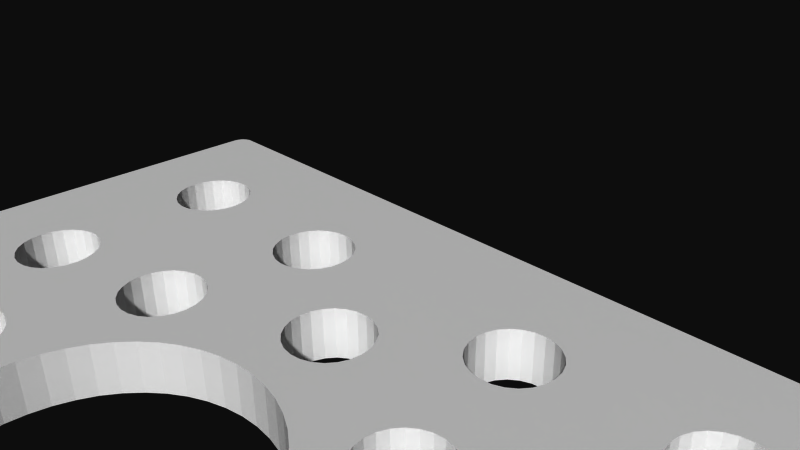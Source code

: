 # Source: 12138.blend  (saved by Blender 2.72.0; exported with 4.5.12 LTS)
import bpy
from mathutils import Matrix  # noqa: F401  (used for matrix-valued properties, if any)

bpy.ops.wm.read_factory_settings(use_empty=True)
scene = bpy.context.scene
scene.name = 'Scene'

# ---- collections
col_collection_1 = bpy.data.collections.new('Collection 1'); scene.collection.children.link(col_collection_1)

# ---- materials (node trees are filled in below, after node groups)
mat_material = bpy.data.materials.new('Material')
mat_material.alpha_threshold = 0.0
mat_material.use_transparent_shadow = False
mat_material.diffuse_color = (1.0, 1.0, 1.0, 1.0)
mat_material.specular_color = (0.902, 0.902, 0.902)
mat_material.roughness = 0.5

# ---- material node trees

# ---- world
world_world = bpy.data.worlds.new('World'); scene.world = world_world
world_world.color = (0.05088, 0.05088, 0.05088)
world_world.use_sun_shadow = False
world_world.sun_shadow_jitter_overblur = 0.0
world_world.cycles.sampling_method = 'MANUAL'
world_world.cycles.sample_map_resolution = 256

# ---- cameras
cam_camera = bpy.data.cameras.new('Camera')
cam_camera.clip_end = 100.0
cam_camera.lens = 35.0
cam_camera.sensor_width = 32.0
cam_camera.sensor_height = 18.0
cam_camera.ortho_scale = 7.314
cam_camera.dof.focus_distance = 0.0
cam_camera.dof.aperture_fstop = 128.0

# ---- meshes
me_model = bpy.data.meshes.new('Model')
me_model.from_pydata([(-2.113, 13.47, 12.33), (-2.113, 13.47, 14.61), (-2.052, 13.01, 14.61), (-2.052, 13.01, 12.33), (-1.875, 12.58, 12.33), (-1.875, 12.58, 14.61), (-1.592, 12.21, 12.33), (-1.592, 12.21, 14.61), (-1.224, 11.93, 12.33), (-1.224, 11.93, 14.61), (-0.795, 11.75, 12.33), (-0.795, 11.75, 14.61), (-0.3348, 11.69, 12.33), (-0.3348, 11.69, 14.61), (0.1254, 11.75, 12.33), (0.1254, 11.75, 14.61), (0.5542, 11.93, 12.33), (0.5542, 11.93, 14.61), (0.9225, 12.21, 12.33), (0.9225, 12.21, 14.61), (1.205, 12.58, 12.33), (1.205, 12.58, 14.61), (1.383, 13.01, 12.33), (1.383, 13.01, 14.61), (1.443, 13.47, 12.33), (1.443, 13.47, 14.61), (-2.113, 5.58, 12.33), (-2.113, 5.58, 14.61), (-2.052, 5.119, 14.61), (-2.052, 5.119, 12.33), (-1.875, 4.691, 12.33), (-1.875, 4.691, 14.61), (-1.592, 4.322, 12.33), (-1.592, 4.322, 14.61), (-1.224, 4.04, 12.33), (-1.224, 4.04, 14.61), (-0.795, 3.862, 12.33), (-0.795, 3.862, 14.61), (-0.3348, 3.802, 12.33), (-0.3348, 3.802, 14.61), (0.1254, 3.862, 12.33), (0.1254, 3.862, 14.61), (0.5542, 4.04, 12.33), (0.5542, 4.04, 14.61), (0.9225, 4.322, 12.33), (0.9225, 4.322, 14.61), (1.205, 4.691, 12.33), (1.205, 4.691, 14.61), (1.383, 5.119, 12.33), (1.383, 5.119, 14.61), (1.443, 5.58, 12.33), (1.443, 5.58, 14.61), (-10.0, 13.47, 12.33), (-10.0, 13.47, 14.61), (-9.943, 13.01, 14.61), (-9.943, 13.01, 12.33), (-9.765, 12.58, 12.33), (-9.483, 12.21, 12.33), (-9.765, 12.58, 14.61), (-9.483, 12.21, 14.61), (-9.115, 11.93, 12.33), (-9.115, 11.93, 14.61), (-8.686, 11.75, 12.33), (-8.226, 11.69, 12.33), (-8.686, 11.75, 14.61), (-7.765, 11.75, 12.33), (-8.226, 11.69, 14.61), (-7.765, 11.75, 14.61), (-7.337, 11.93, 12.33), (-7.337, 11.93, 14.61), (-6.968, 12.21, 12.33), (-6.686, 12.58, 12.33), (-6.968, 12.21, 14.61), (-6.686, 12.58, 14.61), (-6.508, 13.01, 12.33), (-6.508, 13.01, 14.61), (-6.448, 13.47, 12.33), (-6.448, 13.47, 14.61), (-2.113, -13.47, 12.33), (-2.113, -13.47, 14.61), (-2.052, -13.93, 14.61), (-2.052, -13.93, 12.33), (-1.875, -14.36, 12.33), (-1.875, -14.36, 14.61), (-1.592, -14.73, 12.33), (-1.592, -14.73, 14.61), (-1.224, -15.01, 12.33), (-1.224, -15.01, 14.61), (-0.795, -15.19, 12.33), (-0.795, -15.19, 14.61), (-0.3348, -15.25, 12.33), (-0.3348, -15.25, 14.61), (0.1254, -15.19, 12.33), (0.1254, -15.19, 14.61), (0.5542, -15.01, 12.33), (0.5542, -15.01, 14.61), (0.9225, -14.73, 12.33), (0.9225, -14.73, 14.61), (1.205, -14.36, 12.33), (1.205, -14.36, 14.61), (1.383, -13.93, 12.33), (1.383, -13.93, 14.61), (1.443, -13.47, 12.33), (1.443, -13.47, 14.61), (-10.0, -13.47, 12.33), (-10.0, -13.47, 14.61), (-9.943, -13.93, 14.61), (-9.943, -13.93, 12.33), (-9.765, -14.36, 12.33), (-9.483, -14.73, 12.33), (-9.765, -14.36, 14.61), (-9.483, -14.73, 14.61), (-9.115, -15.01, 12.33), (-9.115, -15.01, 14.61), (-8.686, -15.19, 12.33), (-8.226, -15.25, 12.33), (-8.686, -15.19, 14.61), (-7.765, -15.19, 12.33), (-8.226, -15.25, 14.61), (-7.765, -15.19, 14.61), (-7.337, -15.01, 12.33), (-7.337, -15.01, 14.61), (-6.968, -14.73, 12.33), (-6.686, -14.36, 12.33), (-6.968, -14.73, 14.61), (-6.686, -14.36, 14.61), (-6.508, -13.93, 12.33), (-6.508, -13.93, 14.61), (-6.448, -13.47, 12.33), (-6.448, -13.47, 14.61), (-2.113, -5.58, 12.33), (-2.113, -5.58, 14.61), (-2.052, -6.04, 14.61), (-2.052, -6.04, 12.33), (-1.875, -6.469, 12.33), (-1.875, -6.469, 14.61), (-1.592, -6.837, 12.33), (-1.592, -6.837, 14.61), (-1.224, -7.119, 12.33), (-1.224, -7.119, 14.61), (-0.795, -7.297, 12.33), (-0.795, -7.297, 14.61), (-0.3348, -7.358, 12.33), (-0.3348, -7.358, 14.61), (0.1254, -7.297, 12.33), (0.1254, -7.297, 14.61), (0.5542, -7.119, 12.33), (0.5542, -7.119, 14.61), (0.9225, -6.837, 12.33), (0.9225, -6.837, 14.61), (1.205, -6.469, 12.33), (1.205, -6.469, 14.61), (1.383, -6.04, 12.33), (1.383, -6.04, 14.61), (1.443, -5.58, 12.33), (1.443, -5.58, 14.61), (-29.05, -13.47, 12.33), (-29.05, -13.47, 14.61), (-28.99, -13.93, 14.61), (-28.99, -13.93, 12.33), (-28.82, -14.36, 12.33), (-28.82, -14.36, 14.61), (-28.53, -14.73, 12.33), (-28.53, -14.73, 14.61), (-28.16, -15.01, 12.33), (-28.16, -15.01, 14.61), (-27.74, -15.19, 12.33), (-27.74, -15.19, 14.61), (-27.28, -15.25, 12.33), (-27.28, -15.25, 14.61), (-26.82, -15.19, 12.33), (-26.39, -15.01, 12.33), (-26.82, -15.19, 14.61), (-26.39, -15.01, 14.61), (-26.02, -14.73, 12.33), (-26.02, -14.73, 14.61), (-25.74, -14.36, 12.33), (-25.56, -13.93, 12.33), (-25.74, -14.36, 14.61), (-25.56, -13.93, 14.61), (-25.5, -13.47, 12.33), (-25.5, -13.47, 14.61), (-29.05, -5.58, 12.33), (-29.05, -5.58, 14.61), (-28.99, -6.04, 14.61), (-28.99, -6.04, 12.33), (-28.82, -6.469, 12.33), (-28.82, -6.469, 14.61), (-28.53, -6.837, 12.33), (-28.53, -6.837, 14.61), (-28.16, -7.119, 12.33), (-28.16, -7.119, 14.61), (-27.74, -7.297, 12.33), (-27.74, -7.297, 14.61), (-27.28, -7.358, 12.33), (-27.28, -7.358, 14.61), (-26.82, -7.297, 12.33), (-26.39, -7.119, 12.33), (-26.82, -7.297, 14.61), (-26.39, -7.119, 14.61), (-26.02, -6.837, 12.33), (-26.02, -6.837, 14.61), (-25.74, -6.469, 12.33), (-25.56, -6.04, 12.33), (-25.74, -6.469, 14.61), (-25.56, -6.04, 14.61), (-25.5, -5.58, 12.33), (-25.5, -5.58, 14.61), (-21.1, -13.93, 12.33), (-21.16, -13.47, 12.33), (-21.16, -13.47, 14.61), (-20.92, -14.36, 12.33), (-21.1, -13.93, 14.61), (-20.92, -14.36, 14.61), (-20.64, -14.73, 12.33), (-20.64, -14.73, 14.61), (-20.27, -15.01, 12.33), (-20.27, -15.01, 14.61), (-19.84, -15.19, 12.33), (-19.84, -15.19, 14.61), (-19.38, -15.25, 12.33), (-19.38, -15.25, 14.61), (-18.92, -15.19, 12.33), (-18.92, -15.19, 14.61), (-18.5, -15.01, 12.33), (-18.5, -15.01, 14.61), (-18.13, -14.73, 12.33), (-18.13, -14.73, 14.61), (-17.84, -14.36, 12.33), (-17.84, -14.36, 14.61), (-17.67, -13.93, 12.33), (-17.67, -13.93, 14.61), (-17.61, -13.47, 12.33), (-17.61, -13.47, 14.61), (-29.05, 13.47, 12.33), (-29.05, 13.47, 14.61), (-28.99, 13.01, 14.61), (-28.99, 13.01, 12.33), (-28.82, 12.58, 12.33), (-28.82, 12.58, 14.61), (-28.53, 12.21, 12.33), (-28.53, 12.21, 14.61), (-28.16, 11.93, 12.33), (-28.16, 11.93, 14.61), (-27.74, 11.75, 12.33), (-27.74, 11.75, 14.61), (-27.28, 11.69, 12.33), (-27.28, 11.69, 14.61), (-26.82, 11.75, 12.33), (-26.39, 11.93, 12.33), (-26.82, 11.75, 14.61), (-26.39, 11.93, 14.61), (-26.02, 12.21, 12.33), (-26.02, 12.21, 14.61), (-25.74, 12.58, 12.33), (-25.56, 13.01, 12.33), (-25.74, 12.58, 14.61), (-25.56, 13.01, 14.61), (-25.5, 13.47, 12.33), (-25.5, 13.47, 14.61), (-21.1, 13.01, 12.33), (-21.16, 13.47, 12.33), (-21.16, 13.47, 14.61), (-20.92, 12.58, 12.33), (-21.1, 13.01, 14.61), (-20.92, 12.58, 14.61), (-20.64, 12.21, 12.33), (-20.64, 12.21, 14.61), (-20.27, 11.93, 12.33), (-20.27, 11.93, 14.61), (-19.84, 11.75, 12.33), (-19.84, 11.75, 14.61), (-19.38, 11.69, 12.33), (-19.38, 11.69, 14.61), (-18.92, 11.75, 12.33), (-18.92, 11.75, 14.61), (-18.5, 11.93, 12.33), (-18.5, 11.93, 14.61), (-18.13, 12.21, 12.33), (-18.13, 12.21, 14.61), (-17.84, 12.58, 12.33), (-17.84, 12.58, 14.61), (-17.67, 13.01, 12.33), (-17.67, 13.01, 14.61), (-17.61, 13.47, 12.33), (-17.61, 13.47, 14.61), (-29.05, 5.58, 12.33), (-29.05, 5.58, 14.61), (-28.99, 5.119, 14.61), (-28.99, 5.119, 12.33), (-28.82, 4.691, 12.33), (-28.82, 4.691, 14.61), (-28.53, 4.322, 12.33), (-28.53, 4.322, 14.61), (-28.16, 4.04, 12.33), (-28.16, 4.04, 14.61), (-27.74, 3.862, 12.33), (-27.74, 3.862, 14.61), (-27.28, 3.802, 12.33), (-27.28, 3.802, 14.61), (-26.82, 3.862, 12.33), (-26.39, 4.04, 12.33), (-26.82, 3.862, 14.61), (-26.39, 4.04, 14.61), (-26.02, 4.322, 12.33), (-26.02, 4.322, 14.61), (-25.74, 4.691, 12.33), (-25.56, 5.119, 12.33), (-25.74, 4.691, 14.61), (-25.56, 5.119, 14.61), (-25.5, 5.58, 12.33), (-25.5, 5.58, 14.61), (-8.608, -7.375, 12.33), (-8.668, -6.915, 12.33), (-8.668, -6.915, 14.61), (-8.43, -7.804, 12.33), (-8.608, -7.375, 14.61), (-8.43, -7.804, 14.61), (-8.148, -8.172, 12.33), (-8.148, -8.172, 14.61), (-7.779, -8.455, 12.33), (-7.779, -8.455, 14.61), (-7.351, -8.632, 12.33), (-7.351, -8.632, 14.61), (-6.89, -8.693, 12.33), (-6.89, -8.693, 14.61), (-6.43, -8.632, 12.33), (-6.43, -8.632, 14.61), (-6.001, -8.455, 12.33), (-6.001, -8.455, 14.61), (-5.633, -8.172, 12.33), (-5.633, -8.172, 14.61), (-5.351, -7.804, 12.33), (-5.351, -7.804, 14.61), (-5.173, -7.375, 12.33), (-5.173, -7.375, 14.61), (-5.112, -6.915, 12.33), (-5.112, -6.915, 14.61), (-15.52, -10.24, 12.33), (-15.58, -9.779, 12.33), (-15.58, -9.779, 14.61), (-15.34, -10.67, 12.33), (-15.52, -10.24, 14.61), (-15.34, -10.67, 14.61), (-15.06, -11.04, 12.33), (-15.06, -11.04, 14.61), (-14.69, -11.32, 12.33), (-14.69, -11.32, 14.61), (-14.27, -11.5, 12.33), (-14.27, -11.5, 14.61), (-13.81, -11.56, 12.33), (-13.81, -11.56, 14.61), (-13.34, -11.5, 12.33), (-13.34, -11.5, 14.61), (-12.92, -11.32, 12.33), (-12.92, -11.32, 14.61), (-12.55, -11.04, 12.33), (-12.55, -11.04, 14.61), (-12.27, -10.67, 12.33), (-12.27, -10.67, 14.61), (-12.09, -10.24, 12.33), (-12.09, -10.24, 14.61), (-12.03, -9.779, 12.33), (-12.03, -9.779, 14.61), (-22.5, -6.915, 12.33), (-22.5, -6.915, 14.61), (-22.44, -7.375, 14.61), (-22.44, -7.375, 12.33), (-22.26, -7.804, 12.33), (-22.26, -7.804, 14.61), (-21.98, -8.172, 12.33), (-21.98, -8.172, 14.61), (-21.61, -8.455, 12.33), (-21.61, -8.455, 14.61), (-21.18, -8.632, 12.33), (-21.18, -8.632, 14.61), (-20.72, -8.693, 12.33), (-20.72, -8.693, 14.61), (-20.26, -8.632, 12.33), (-19.83, -8.455, 12.33), (-20.26, -8.632, 14.61), (-19.83, -8.455, 14.61), (-19.46, -8.172, 12.33), (-19.46, -8.172, 14.61), (-19.18, -7.804, 12.33), (-19.0, -7.375, 12.33), (-19.18, -7.804, 14.61), (-19.0, -7.375, 14.61), (-18.94, -6.915, 12.33), (-18.94, -6.915, 14.61), (-25.36, 0.0, 12.33), (-25.36, 0.0, 14.61), (-25.3, -0.4602, 14.61), (-25.3, -0.4602, 12.33), (-25.12, -0.889, 12.33), (-25.12, -0.889, 14.61), (-24.84, -1.257, 12.33), (-24.84, -1.257, 14.61), (-24.47, -1.54, 12.33), (-24.47, -1.54, 14.61), (-24.04, -1.717, 12.33), (-24.04, -1.717, 14.61), (-23.58, -1.778, 12.33), (-23.58, -1.778, 14.61), (-23.12, -1.717, 12.33), (-23.12, -1.717, 14.61), (-22.7, -1.54, 12.33), (-22.7, -1.54, 14.61), (-22.33, -1.257, 12.33), (-22.33, -1.257, 14.61), (-22.04, -0.889, 12.33), (-22.04, -0.889, 14.61), (-21.87, -0.4602, 12.33), (-21.87, -0.4602, 14.61), (-21.81, 0.0, 12.33), (-21.81, 0.0, 14.61), (-22.5, 6.915, 12.33), (-22.5, 6.915, 14.61), (-22.44, 6.455, 14.61), (-22.44, 6.455, 12.33), (-22.26, 6.026, 12.33), (-22.26, 6.026, 14.61), (-21.98, 5.658, 12.33), (-21.98, 5.658, 14.61), (-21.61, 5.375, 12.33), (-21.61, 5.375, 14.61), (-21.18, 5.197, 12.33), (-21.18, 5.197, 14.61), (-20.72, 5.137, 12.33), (-20.72, 5.137, 14.61), (-20.26, 5.197, 12.33), (-19.83, 5.375, 12.33), (-20.26, 5.197, 14.61), (-19.83, 5.375, 14.61), (-19.46, 5.658, 12.33), (-19.46, 5.658, 14.61), (-19.18, 6.026, 12.33), (-19.0, 6.455, 12.33), (-19.18, 6.026, 14.61), (-19.0, 6.455, 14.61), (-18.94, 6.915, 12.33), (-18.94, 6.915, 14.61), (-15.52, 9.319, 12.33), (-15.58, 9.779, 12.33), (-15.58, 9.779, 14.61), (-15.34, 8.89, 12.33), (-15.52, 9.319, 14.61), (-15.34, 8.89, 14.61), (-15.06, 8.522, 12.33), (-15.06, 8.522, 14.61), (-14.69, 8.239, 12.33), (-14.69, 8.239, 14.61), (-14.27, 8.062, 12.33), (-14.27, 8.062, 14.61), (-13.81, 8.001, 12.33), (-13.81, 8.001, 14.61), (-13.34, 8.062, 12.33), (-13.34, 8.062, 14.61), (-12.92, 8.239, 12.33), (-12.92, 8.239, 14.61), (-12.55, 8.522, 12.33), (-12.55, 8.522, 14.61), (-12.27, 8.89, 12.33), (-12.27, 8.89, 14.61), (-12.09, 9.319, 12.33), (-12.09, 9.319, 14.61), (-12.03, 9.779, 12.33), (-12.03, 9.779, 14.61), (-8.608, 6.455, 12.33), (-8.668, 6.915, 12.33), (-8.668, 6.915, 14.61), (-8.43, 6.026, 12.33), (-8.608, 6.455, 14.61), (-8.43, 6.026, 14.61), (-8.148, 5.658, 12.33), (-8.148, 5.658, 14.61), (-7.779, 5.375, 12.33), (-7.779, 5.375, 14.61), (-7.351, 5.197, 12.33), (-7.351, 5.197, 14.61), (-6.89, 5.137, 12.33), (-6.89, 5.137, 14.61), (-6.43, 5.197, 12.33), (-6.43, 5.197, 14.61), (-6.001, 5.375, 12.33), (-6.001, 5.375, 14.61), (-5.633, 5.658, 12.33), (-5.633, 5.658, 14.61), (-5.351, 6.026, 12.33), (-5.351, 6.026, 14.61), (-5.173, 6.455, 12.33), (-5.173, 6.455, 14.61), (-5.112, 6.915, 12.33), (-5.112, 6.915, 14.61), (-5.804, 0.0, 12.33), (-5.804, 0.0, 14.61), (-5.744, -0.4602, 14.61), (-5.744, -0.4602, 12.33), (-5.566, -0.889, 12.33), (-5.566, -0.889, 14.61), (-5.283, -1.257, 12.33), (-5.283, -1.257, 14.61), (-4.915, -1.54, 12.33), (-4.486, -1.717, 12.33), (-4.915, -1.54, 14.61), (-4.486, -1.717, 14.61), (-4.026, -1.778, 12.33), (-4.026, -1.778, 14.61), (-3.566, -1.717, 12.33), (-3.566, -1.717, 14.61), (-3.137, -1.54, 12.33), (-3.137, -1.54, 14.61), (-2.769, -1.257, 12.33), (-2.769, -1.257, 14.61), (-2.486, -0.889, 12.33), (-2.486, -0.889, 14.61), (-2.309, -0.4602, 12.33), (-2.309, -0.4602, 14.61), (-2.248, 0.0, 12.33), (-2.248, 0.0, 14.61), (-9.306, -4.499, 12.33), (-9.306, -4.499, 14.61), (-8.757, -3.873, 14.61), (-8.757, -3.873, 12.33), (-8.295, -3.181, 12.33), (-20.11, -0.8305, 12.33), (-20.17, 0.0, 12.33), (-20.17, 0.0, 14.61), (-8.295, -3.181, 14.61), (-7.927, -2.435, 14.61), (-19.95, -1.647, 12.33), (-20.11, -0.8305, 14.61), (-7.927, -2.435, 12.33), (-7.659, -1.647, 12.33), (-7.659, -1.647, 14.61), (-19.68, -2.435, 12.33), (-19.95, -1.647, 14.61), (-7.497, -0.8305, 12.33), (-7.497, -0.8305, 14.61), (-19.32, -3.181, 12.33), (-19.68, -2.435, 14.61), (-7.442, 0.0, 12.33), (-7.442, 0.0, 14.61), (-18.85, -3.873, 12.33), (-19.32, -3.181, 14.61), (-18.3, -4.499, 12.33), (-18.85, -3.873, 14.61), (-17.68, -5.048, 12.33), (-18.3, -4.499, 14.61), (-17.68, -5.048, 14.61), (-16.99, -5.51, 12.33), (-16.99, -5.51, 14.61), (-16.24, -5.878, 12.33), (-16.24, -5.878, 14.61), (-15.45, -6.146, 12.33), (-14.64, -6.308, 12.33), (-15.45, -6.146, 14.61), (-13.81, -6.363, 12.33), (-14.64, -6.308, 14.61), (-13.81, -6.363, 14.61), (-12.97, -6.308, 12.33), (-12.97, -6.308, 14.61), (-12.16, -6.146, 14.61), (-12.16, -6.146, 12.33), (-11.37, -5.878, 14.61), (-11.37, -5.878, 12.33), (-10.62, -5.51, 12.33), (-10.62, -5.51, 14.61), (-9.932, -5.048, 12.33), (-9.932, -5.048, 14.61), (11.07, 5.119, 8.784), (11.12, 5.58, 8.741), (9.501, 5.58, 7.125), (10.95, 4.691, 8.91), (9.458, 5.119, 7.168), (9.332, 4.691, 7.293), (10.75, 4.322, 9.109), (9.132, 4.322, 7.493), (10.49, 4.04, 9.37), (8.872, 4.04, 7.753), (10.19, 3.862, 9.673), (8.569, 3.862, 8.057), (9.86, 3.802, 9.998), (8.243, 3.802, 8.382), (9.534, 3.862, 10.32), (7.918, 3.862, 8.707), (9.231, 4.04, 10.63), (7.615, 4.04, 9.011), (8.971, 4.322, 10.89), (7.354, 4.322, 9.271), (8.771, 4.691, 11.09), (7.155, 4.691, 9.471), (8.645, 5.119, 11.21), (8.603, 5.58, 11.26), (7.029, 5.119, 9.596), (6.986, 5.58, 9.639), (16.7, 13.47, 3.162), (15.08, 13.47, 1.545), (15.04, 13.01, 1.588), (16.65, 13.01, 3.204), (16.53, 12.58, 3.33), (16.33, 12.21, 3.53), (14.91, 12.58, 1.714), (16.07, 11.93, 3.79), (14.71, 12.21, 1.913), (15.76, 11.75, 4.093), (14.45, 11.93, 2.174), (15.44, 11.69, 4.419), (14.15, 11.75, 2.477), (15.11, 11.75, 4.744), (13.82, 11.69, 2.802), (14.81, 11.93, 5.047), (13.5, 11.75, 3.128), (13.19, 11.93, 3.431), (14.55, 12.21, 5.308), (12.93, 12.21, 3.691), (14.35, 12.58, 5.508), (12.73, 12.58, 3.891), (14.22, 13.01, 5.633), (12.61, 13.01, 4.017), (14.18, 13.47, 5.676), (12.57, 13.47, 4.06), (16.7, -13.47, 3.162), (15.08, -13.47, 1.545), (15.04, -13.93, 1.588), (16.65, -13.93, 3.204), (16.53, -14.36, 3.33), (14.91, -14.36, 1.714), (16.33, -14.73, 3.53), (14.71, -14.73, 1.913), (16.07, -15.01, 3.79), (14.45, -15.01, 2.174), (15.76, -15.19, 4.093), (14.15, -15.19, 2.477), (15.44, -15.25, 4.419), (15.11, -15.19, 4.744), (13.82, -15.25, 2.802), (13.5, -15.19, 3.128), (14.81, -15.01, 5.047), (13.19, -15.01, 3.431), (14.55, -14.73, 5.308), (12.93, -14.73, 3.691), (14.35, -14.36, 5.508), (12.73, -14.36, 3.891), (14.22, -13.93, 5.633), (12.61, -13.93, 4.017), (14.18, -13.47, 5.676), (12.57, -13.47, 4.06), (11.12, -5.58, 8.741), (9.501, -5.58, 7.125), (9.458, -6.04, 7.168), (11.07, -6.04, 8.784), (10.95, -6.469, 8.91), (10.75, -6.837, 9.109), (9.332, -6.469, 7.293), (10.49, -7.119, 9.37), (9.132, -6.837, 7.493), (10.19, -7.297, 9.673), (8.872, -7.119, 7.753), (9.86, -7.358, 9.998), (8.569, -7.297, 8.057), (9.534, -7.297, 10.32), (8.243, -7.358, 8.382), (9.231, -7.119, 10.63), (7.918, -7.297, 8.707), (8.971, -6.837, 10.89), (7.615, -7.119, 9.011), (8.771, -6.469, 11.09), (7.354, -6.837, 9.271), (8.645, -6.04, 11.21), (7.155, -6.469, 9.471), (8.603, -5.58, 11.26), (7.029, -6.04, 9.596), (6.986, -5.58, 9.639), (30.17, -5.58, -10.31), (28.55, -5.58, -11.93), (28.51, -6.04, -11.88), (30.12, -6.04, -10.27), (30.0, -6.469, -10.14), (28.38, -6.469, -11.76), (29.8, -6.837, -9.941), (28.18, -6.837, -11.56), (29.54, -7.119, -9.68), (27.92, -7.119, -11.3), (29.24, -7.297, -9.377), (27.62, -7.297, -10.99), (28.91, -7.358, -9.052), (27.29, -7.358, -10.67), (28.58, -7.297, -8.726), (26.97, -7.297, -10.34), (28.28, -7.119, -8.423), (26.66, -7.119, -10.04), (28.02, -6.837, -8.163), (26.4, -6.837, -9.779), (27.82, -6.469, -7.963), (26.2, -6.469, -9.579), (27.7, -6.04, -7.837), (26.08, -6.04, -9.454), (27.65, -5.58, -7.794), (26.04, -5.58, -9.411), (24.59, -13.47, -4.729), (22.97, -13.47, -6.346), (22.93, -13.93, -6.303), (24.54, -13.93, -4.686), (24.42, -14.36, -4.561), (22.8, -14.36, -6.177), (24.22, -14.73, -4.361), (23.96, -15.01, -4.101), (22.6, -14.73, -5.977), (22.34, -15.01, -5.717), (23.66, -15.19, -3.797), (22.04, -15.19, -5.414), (23.33, -15.25, -3.472), (23.0, -15.19, -3.147), (21.71, -15.25, -5.088), (21.39, -15.19, -4.763), (22.7, -15.01, -2.843), (21.09, -15.01, -4.46), (22.44, -14.73, -2.583), (20.82, -14.73, -4.199), (22.24, -14.36, -2.383), (22.12, -13.93, -2.258), (20.62, -14.36, -4.0), (22.07, -13.47, -2.215), (20.5, -13.93, -3.874), (20.46, -13.47, -3.831), (24.59, 13.47, -4.729), (22.97, 13.47, -6.346), (22.93, 13.01, -6.303), (24.54, 13.01, -4.686), (24.42, 12.58, -4.561), (22.8, 12.58, -6.177), (24.22, 12.21, -4.361), (22.6, 12.21, -5.977), (23.96, 11.93, -4.101), (22.34, 11.93, -5.717), (23.66, 11.75, -3.797), (22.04, 11.75, -5.414), (23.33, 11.69, -3.472), (21.71, 11.69, -5.088), (23.0, 11.75, -3.147), (21.39, 11.75, -4.763), (22.7, 11.93, -2.843), (21.09, 11.93, -4.46), (22.44, 12.21, -2.583), (20.82, 12.21, -4.199), (22.24, 12.58, -2.383), (20.62, 12.58, -4.0), (22.12, 13.01, -2.258), (20.5, 13.01, -3.874), (22.07, 13.47, -2.215), (20.46, 13.47, -3.831), (30.12, 5.119, -10.27), (30.17, 5.58, -10.31), (28.55, 5.58, -11.93), (30.0, 4.691, -10.14), (28.51, 5.119, -11.88), (29.8, 4.322, -9.941), (28.38, 4.691, -11.76), (29.54, 4.04, -9.68), (28.18, 4.322, -11.56), (29.24, 3.862, -9.377), (27.92, 4.04, -11.3), (28.91, 3.802, -9.052), (27.62, 3.862, -10.99), (28.58, 3.862, -8.726), (27.29, 3.802, -10.67), (28.28, 4.04, -8.423), (26.97, 3.862, -10.34), (28.02, 4.322, -8.163), (26.66, 4.04, -10.04), (27.82, 4.691, -7.963), (26.4, 4.322, -9.779), (27.7, 5.119, -7.837), (26.2, 4.691, -9.579), (27.65, 5.58, -7.794), (26.08, 5.119, -9.454), (26.04, 5.58, -9.411), (11.07, -13.93, 8.784), (11.12, -13.47, 8.741), (9.501, -13.47, 7.125), (9.458, -13.93, 7.168), (10.95, -14.36, 8.91), (9.332, -14.36, 7.293), (10.75, -14.73, 9.109), (9.132, -14.73, 7.493), (10.49, -15.01, 9.37), (8.872, -15.01, 7.753), (10.19, -15.19, 9.673), (8.569, -15.19, 8.057), (9.86, -15.25, 9.998), (8.243, -15.25, 8.382), (9.534, -15.19, 10.32), (7.918, -15.19, 8.707), (9.231, -15.01, 10.63), (7.615, -15.01, 9.011), (8.971, -14.73, 10.89), (7.354, -14.73, 9.271), (8.771, -14.36, 11.09), (7.155, -14.36, 9.471), (8.645, -13.93, 11.21), (8.603, -13.47, 11.26), (7.029, -13.93, 9.596), (6.986, -13.47, 9.639), (30.12, -13.93, -10.27), (30.17, -13.47, -10.31), (28.55, -13.47, -11.93), (28.51, -13.93, -11.88), (30.0, -14.36, -10.14), (28.38, -14.36, -11.76), (29.8, -14.73, -9.941), (28.18, -14.73, -11.56), (29.54, -15.01, -9.68), (27.92, -15.01, -11.3), (29.24, -15.19, -9.377), (27.62, -15.19, -10.99), (28.91, -15.25, -9.052), (27.29, -15.25, -10.67), (28.58, -15.19, -8.726), (26.97, -15.19, -10.34), (28.28, -15.01, -8.423), (26.66, -15.01, -10.04), (28.02, -14.73, -8.163), (26.4, -14.73, -9.779), (27.82, -14.36, -7.963), (26.2, -14.36, -9.579), (27.7, -13.93, -7.837), (26.08, -13.93, -9.454), (27.65, -13.47, -7.794), (26.04, -13.47, -9.411), (30.17, 13.47, -10.31), (28.55, 13.47, -11.93), (28.51, 13.01, -11.88), (30.12, 13.01, -10.27), (30.0, 12.58, -10.14), (28.38, 12.58, -11.76), (29.8, 12.21, -9.941), (28.18, 12.21, -11.56), (29.54, 11.93, -9.68), (27.92, 11.93, -11.3), (29.24, 11.75, -9.377), (27.62, 11.75, -10.99), (28.91, 11.69, -9.052), (27.29, 11.69, -10.67), (28.58, 11.75, -8.726), (26.97, 11.75, -10.34), (28.28, 11.93, -8.423), (26.66, 11.93, -10.04), (28.02, 12.21, -8.163), (26.4, 12.21, -9.779), (27.82, 12.58, -7.963), (26.2, 12.58, -9.579), (27.7, 13.01, -7.837), (26.08, 13.01, -9.454), (27.65, 13.47, -7.794), (26.04, 13.47, -9.411), (11.12, 13.47, 8.741), (9.501, 13.47, 7.125), (9.458, 13.01, 7.168), (11.07, 13.01, 8.784), (10.95, 12.58, 8.91), (9.332, 12.58, 7.293), (10.75, 12.21, 9.109), (9.132, 12.21, 7.493), (10.49, 11.93, 9.37), (8.872, 11.93, 7.753), (10.19, 11.75, 9.673), (8.569, 11.75, 8.057), (9.86, 11.69, 9.998), (9.534, 11.75, 10.32), (8.243, 11.69, 8.382), (9.231, 11.93, 10.63), (7.918, 11.75, 8.707), (7.615, 11.93, 9.011), (8.971, 12.21, 10.89), (7.354, 12.21, 9.271), (8.771, 12.58, 11.09), (7.155, 12.58, 9.471), (8.645, 13.01, 11.21), (7.029, 13.01, 9.596), (8.603, 13.47, 11.26), (6.986, 13.47, 9.639), (15.75, -6.915, 4.106), (14.14, -6.915, 2.489), (14.09, -7.375, 2.532), (15.71, -7.375, 4.149), (15.58, -7.804, 4.274), (13.97, -7.804, 2.658), (15.38, -8.172, 4.474), (13.77, -8.172, 2.858), (15.12, -8.455, 4.734), (13.51, -8.455, 3.118), (14.82, -8.632, 5.038), (13.2, -8.632, 3.421), (14.5, -8.693, 5.363), (12.88, -8.693, 3.747), (14.17, -8.632, 5.688), (12.55, -8.632, 4.072), (13.87, -8.455, 5.992), (12.25, -8.455, 4.375), (13.61, -8.172, 6.252), (11.99, -8.172, 4.635), (13.41, -7.804, 6.452), (11.79, -7.804, 4.835), (13.28, -7.375, 6.577), (11.66, -7.375, 4.961), (13.24, -6.915, 6.62), (11.62, -6.915, 5.004), (20.6, -10.24, -0.741), (20.64, -9.779, -0.7838), (19.03, -9.779, -2.4), (20.47, -10.67, -0.6154), (18.98, -10.24, -2.357), (18.86, -10.67, -2.232), (20.27, -11.04, -0.4156), (18.66, -11.04, -2.032), (20.01, -11.32, -0.1552), (18.4, -11.32, -1.772), (19.71, -11.5, 0.148), (19.38, -11.56, 0.4734), (18.09, -11.5, -1.468), (19.06, -11.5, 0.7988), (17.77, -11.56, -1.143), (17.44, -11.5, -0.8176), (18.76, -11.32, 1.102), (17.14, -11.32, -0.5144), (18.5, -11.04, 1.362), (16.88, -11.04, -0.254), (18.3, -10.67, 1.562), (16.68, -10.67, -0.0542), (18.17, -10.24, 1.688), (16.55, -10.24, 0.0714), (18.13, -9.779, 1.731), (16.51, -9.779, 0.1142), (25.53, -6.915, -5.673), (23.92, -6.915, -7.29), (23.87, -7.375, -7.247), (25.49, -7.375, -5.63), (25.36, -7.804, -5.505), (23.75, -7.804, -7.121), (25.16, -8.172, -5.305), (24.9, -8.455, -5.045), (23.55, -8.172, -6.921), (24.6, -8.632, -4.741), (23.29, -8.455, -6.661), (22.98, -8.632, -6.358), (24.27, -8.693, -4.416), (22.66, -8.693, -6.032), (23.95, -8.632, -4.091), (23.65, -8.455, -3.787), (22.33, -8.632, -5.707), (23.39, -8.172, -3.527), (22.03, -8.455, -5.404), (23.19, -7.804, -3.327), (21.77, -8.172, -5.143), (21.57, -7.804, -4.944), (23.06, -7.375, -3.202), (21.44, -7.375, -4.818), (23.02, -6.915, -3.159), (21.4, -6.915, -4.775), (27.51, -0.4602, -7.656), (27.56, 0.0, -7.699), (25.94, 0.0, -9.315), (25.9, -0.4602, -9.272), (27.39, -0.889, -7.53), (25.77, -0.889, -9.147), (27.19, -1.257, -7.33), (25.57, -1.257, -8.947), (26.93, -1.54, -7.07), (25.31, -1.54, -8.686), (26.62, -1.717, -6.767), (25.01, -1.717, -8.383), (26.3, -1.778, -6.441), (24.68, -1.778, -8.058), (25.97, -1.717, -6.116), (24.36, -1.717, -7.732), (25.67, -1.54, -5.813), (24.05, -1.54, -7.429), (25.41, -1.257, -5.552), (23.79, -1.257, -7.169), (25.21, -0.889, -5.353), (23.59, -0.889, -6.969), (25.09, -0.4602, -5.227), (23.47, -0.4602, -6.843), (25.04, 0.0, -5.184), (23.43, 0.0, -6.801), (25.53, 6.915, -5.673), (23.92, 6.915, -7.29), (23.87, 6.455, -7.247), (25.49, 6.455, -5.63), (25.36, 6.026, -5.505), (23.75, 6.026, -7.121), (25.16, 5.658, -5.305), (23.55, 5.658, -6.921), (24.9, 5.375, -5.045), (23.29, 5.375, -6.661), (24.6, 5.197, -4.741), (22.98, 5.197, -6.358), (24.27, 5.137, -4.416), (22.66, 5.137, -6.032), (23.95, 5.197, -4.091), (22.33, 5.197, -5.707), (23.65, 5.375, -3.787), (22.03, 5.375, -5.404), (23.39, 5.658, -3.527), (21.77, 5.658, -5.143), (23.19, 6.026, -3.327), (21.57, 6.026, -4.944), (23.06, 6.455, -3.202), (21.44, 6.455, -4.818), (23.02, 6.915, -3.159), (21.4, 6.915, -4.775), (20.64, 9.779, -0.7838), (19.03, 9.779, -2.4), (18.98, 9.319, -2.357), (20.6, 9.319, -0.741), (20.47, 8.89, -0.6154), (18.86, 8.89, -2.232), (20.27, 8.522, -0.4156), (20.01, 8.239, -0.1552), (18.66, 8.522, -2.032), (19.71, 8.062, 0.148), (18.4, 8.239, -1.772), (19.38, 8.001, 0.4734), (18.09, 8.062, -1.468), (19.06, 8.062, 0.7988), (17.77, 8.001, -1.143), (18.76, 8.239, 1.102), (17.44, 8.062, -0.8176), (18.5, 8.522, 1.362), (17.14, 8.239, -0.5144), (16.88, 8.522, -0.254), (18.3, 8.89, 1.562), (16.68, 8.89, -0.0542), (18.17, 9.319, 1.688), (16.55, 9.319, 0.0714), (18.13, 9.779, 1.731), (16.51, 9.779, 0.1142), (15.75, 6.915, 4.106), (14.14, 6.915, 2.489), (14.09, 6.455, 2.532), (15.71, 6.455, 4.149), (15.58, 6.026, 4.274), (13.97, 6.026, 2.658), (15.38, 5.658, 4.474), (15.12, 5.375, 4.734), (13.77, 5.658, 2.858), (14.82, 5.197, 5.038), (13.51, 5.375, 3.118), (13.2, 5.197, 3.421), (14.5, 5.137, 5.363), (12.88, 5.137, 3.747), (14.17, 5.197, 5.688), (12.55, 5.197, 4.072), (13.87, 5.375, 5.992), (12.25, 5.375, 4.375), (13.61, 5.658, 6.252), (11.99, 5.658, 4.635), (13.41, 6.026, 6.452), (11.79, 6.026, 4.835), (13.28, 6.455, 6.577), (11.66, 6.455, 4.961), (13.24, 6.915, 6.62), (11.62, 6.915, 5.004), (13.73, 0.0, 6.131), (12.11, 0.0, 4.515), (12.07, -0.4602, 4.557), (13.68, -0.4602, 6.174), (13.56, -0.889, 6.299), (11.94, -0.889, 4.683), (13.36, -1.257, 6.499), (11.74, -1.257, 4.883), (13.1, -1.54, 6.76), (11.48, -1.54, 5.143), (12.8, -1.717, 7.063), (11.18, -1.717, 5.446), (12.47, -1.778, 7.388), (12.14, -1.717, 7.714), (10.85, -1.778, 5.772), (11.84, -1.54, 8.017), (10.53, -1.717, 6.097), (11.58, -1.257, 8.277), (10.22, -1.54, 6.4), (9.965, -1.257, 6.661), (11.38, -0.889, 8.477), (9.765, -0.889, 6.861), (11.26, -0.4602, 8.603), (9.639, -0.4602, 6.986), (11.21, 0.0, 8.645), (9.596, 0.0, 7.029), (16.2, -4.499, 3.655), (15.03, -5.048, 1.596), (14.59, -4.499, 2.038), (15.82, -3.873, 4.043), (14.2, -3.873, 2.426), (13.87, -3.181, 2.753), (15.49, -3.181, 4.37), (23.88, 0.0, -4.026), (22.27, 0.0, -5.642), (22.23, -0.8305, -5.604), (15.23, -2.435, 4.63), (23.85, -0.8305, -3.987), (13.61, -2.435, 3.014), (15.04, -1.647, 4.819), (23.73, -1.647, -3.872), (22.11, -1.647, -5.489), (23.54, -2.435, -3.683), (13.42, -1.647, 3.203), (13.31, -0.8305, 3.318), (21.92, -2.435, -5.3), (14.92, -0.8305, 4.934), (14.89, 0.0, 4.973), (13.27, 0.0, 3.356), (23.28, -3.181, -3.423), (21.66, -3.181, -5.039), (22.95, -3.873, -3.096), (21.34, -3.873, -4.712), (22.57, -4.499, -2.708), (20.95, -4.499, -4.324), (22.12, -5.048, -2.265), (20.51, -5.048, -3.882), (21.63, -5.51, -1.776), (20.02, -5.51, -3.393), (21.11, -5.878, -1.248), (19.49, -5.878, -2.865), (20.55, -6.146, -0.691), (18.93, -6.146, -2.307), (19.97, -6.308, -0.1138), (18.36, -6.308, -1.73), (17.77, -6.363, -1.143), (19.38, -6.363, 0.4734), (18.8, -6.308, 1.061), (17.18, -6.308, -0.5557), (18.22, -6.146, 1.638), (16.6, -6.146, 0.02145), (16.05, -5.878, 0.5787), (17.66, -5.878, 2.195), (15.52, -5.51, 1.107), (17.14, -5.51, 2.723), (16.65, -5.048, 3.212), (-32.22, -19.05, 14.61), (5.245, -19.05, 14.61), (-28.16, 7.119, 14.61), (-27.74, 7.297, 14.61), (-25.74, -12.58, 14.61), (-25.56, 13.93, 14.61), (-26.02, -12.21, 14.61), (-21.1, 13.93, 14.61), (-20.92, 14.36, 14.61), (-28.53, 6.837, 14.61), (1.383, 6.04, 14.61), (5.245, 19.05, 14.61), (-25.74, 14.36, 14.61), (1.383, -13.01, 14.61), (1.383, 13.93, 14.61), (1.205, 14.36, 14.61), (-20.64, 14.73, 14.61), (-28.82, 6.469, 14.61), (-8.757, 3.873, 14.61), (-9.306, 4.499, 14.61), (-20.27, 15.01, 14.61), (-26.02, 14.73, 14.61), (-19.46, -5.658, 14.61), (-19.18, -6.026, 14.61), (-19.84, 15.19, 14.61), (-26.39, 15.01, 14.61), (-28.99, 6.04, 14.61), (-5.351, 7.804, 14.61), (-5.633, 8.172, 14.61), (-26.82, 15.19, 14.61), (0.9225, 14.73, 14.61), (-32.77, -18.73, 14.61), (-32.67, -18.86, 14.61), (-32.83, -18.58, 14.61), (-32.54, -18.96, 14.61), (-32.38, -19.03, 14.61), (-32.86, -18.41, 14.61), (-19.83, -5.375, 14.61), (-32.86, 18.42, 14.61), (-28.82, 14.36, 14.61), (-28.53, 14.73, 14.61), (-28.99, 13.93, 14.61), (-19.38, 15.25, 14.61), (-32.22, 19.05, 14.61), (-27.28, 15.25, 14.61), (-26.39, -11.93, 14.61), (-27.74, 15.19, 14.61), (-28.16, 15.01, 14.61), (-32.38, 19.03, 14.61), (0.9225, -12.21, 14.61), (1.205, -12.58, 14.61), (0.5542, -11.93, 14.61), (-6.001, 8.455, 14.61), (-32.83, 18.58, 14.61), (0.5542, 15.01, 14.61), (-32.54, 18.96, 14.61), (-32.67, 18.86, 14.61), (-32.77, 18.73, 14.61), (-8.226, 15.25, 14.61), (-8.686, 15.19, 14.61), (-18.92, 15.19, 14.61), (-9.932, 5.048, 14.61), (0.1254, -11.75, 14.61), (-20.26, -5.197, 14.61), (0.1254, 15.19, 14.61), (-0.3348, -11.69, 14.61), (-0.795, -11.75, 14.61), (-1.224, -11.93, 14.61), (-0.3348, 15.25, 14.61), (-6.508, -13.01, 14.61), (-2.052, -13.01, 14.61), (-1.875, -12.58, 14.61), (-28.99, -13.01, 14.61), (-6.686, -12.58, 14.61), (-0.795, 15.19, 14.61), (-10.62, 5.51, 14.61), (-20.72, -5.137, 14.61), (-8.608, 7.375, 14.61), (-11.37, 5.878, 14.61), (-21.18, -5.197, 14.61), (-6.43, 8.632, 14.61), (-1.592, -12.21, 14.61), (-26.82, -11.75, 14.61), (-6.968, -12.21, 14.61), (-6.89, 8.693, 14.61), (-22.44, -6.455, 14.61), (-7.337, -11.93, 14.61), (-27.28, -11.69, 14.61), (-7.765, -11.75, 14.61), (-7.351, 8.632, 14.61), (-5.173, -6.455, 14.61), (-22.26, -6.026, 14.61), (-27.74, -11.75, 14.61), (-8.226, -11.69, 14.61), (-7.779, 8.455, 14.61), (-8.686, -11.75, 14.61), (-2.052, -5.119, 14.61), (-5.351, -6.026, 14.61), (-5.633, -5.658, 14.61), (-1.875, -4.691, 14.61), (-28.16, -11.93, 14.61), (-25.56, -5.119, 14.61), (-21.98, -5.658, 14.61), (-8.148, 8.172, 14.61), (-2.052, 13.93, 14.61), (-6.508, 13.93, 14.61), (-9.943, -13.01, 14.61), (-9.765, -12.58, 14.61), (-28.53, -12.21, 14.61), (-1.224, -4.04, 14.61), (-0.795, -3.862, 14.61), (-25.74, -4.691, 14.61), (-9.483, -12.21, 14.61), (-0.3348, -3.802, 14.61), (-1.875, 14.36, 14.61), (-6.686, 14.36, 14.61), (-1.592, -4.322, 14.61), (-12.16, 6.146, 14.61), (-9.115, -11.93, 14.61), (-21.61, -5.375, 14.61), (-12.97, 6.308, 14.61), (0.1254, -3.862, 14.61), (-13.81, 6.363, 14.61), (-8.43, 7.804, 14.61), (0.5542, -4.04, 14.61), (-6.001, -5.375, 14.61), (-1.592, 14.73, 14.61), (-6.968, 14.73, 14.61), (-12.09, -9.319, 14.61), (-6.43, -5.197, 14.61), (-12.27, -8.89, 14.61), (-26.02, -4.322, 14.61), (-21.87, 0.4602, 14.61), (-20.11, 0.8305, 14.61), (-14.64, 6.308, 14.61), (-12.09, 10.24, 14.61), (0.9225, -4.322, 14.61), (1.205, -4.691, 14.61), (-28.82, -12.58, 14.61), (-1.224, 15.01, 14.61), (-7.337, 15.01, 14.61), (-26.39, -4.04, 14.61), (1.383, -5.119, 14.61), (-22.04, 0.889, 14.61), (-2.309, 0.4602, 14.61), (-19.95, 1.647, 14.61), (-12.27, 10.67, 14.61), (-15.45, 6.146, 14.61), (-7.765, 15.19, 14.61), (-2.486, 0.889, 14.61), (-17.67, -13.01, 14.61), (-22.33, 1.257, 14.61), (-19.68, 2.435, 14.61), (-26.82, -3.862, 14.61), (-2.769, 1.257, 14.61), (-16.24, 5.878, 14.61), (-12.55, 11.04, 14.61), (-8.148, -5.658, 14.61), (-7.779, -5.375, 14.61), (-8.43, -6.026, 14.61), (-7.351, -5.197, 14.61), (-8.608, -6.455, 14.61), (-6.89, -5.137, 14.61), (-17.84, -12.58, 14.61), (-27.28, -3.802, 14.61), (-22.7, 1.54, 14.61), (-3.137, 1.54, 14.61), (-12.92, 11.32, 14.61), (-27.74, -3.862, 14.61), (-9.943, 13.93, 14.61), (-13.34, 11.5, 14.61), (-12.55, -8.522, 14.61), (-18.3, 4.499, 14.61), (-17.68, 5.048, 14.61), (-18.85, 3.873, 14.61), (-28.16, -4.04, 14.61), (-18.13, -12.21, 14.61), (-9.765, 14.36, 14.61), (-13.81, 11.56, 14.61), (-3.566, 1.717, 14.61), (-16.99, 5.51, 14.61), (-19.32, 3.181, 14.61), (-12.92, -8.239, 14.61), (-18.5, -11.93, 14.61), (-23.12, 1.717, 14.61), (-4.026, 1.778, 14.61), (-19.0, 7.375, 14.61), (-13.34, -8.062, 14.61), (-19.18, 7.804, 14.61), (-23.58, 1.778, 14.61), (-19.46, 8.172, 14.61), (-5.744, 0.4602, 14.61), (-13.81, -8.001, 14.61), (-14.27, -8.062, 14.61), (-15.52, 10.24, 14.61), (-15.34, 10.67, 14.61), (-7.497, 0.8305, 14.61), (-5.566, 0.889, 14.61), (-24.47, 1.54, 14.61), (-24.04, 1.717, 14.61), (-14.69, -8.239, 14.61), (-15.06, 11.04, 14.61), (-7.659, 1.647, 14.61), (-5.283, 1.257, 14.61), (-24.84, 1.257, 14.61), (-15.06, -8.522, 14.61), (-14.69, 11.32, 14.61), (-4.915, 1.54, 14.61), (-7.927, 2.435, 14.61), (-19.83, 8.455, 14.61), (-15.34, -8.89, 14.61), (-18.92, -11.75, 14.61), (-25.12, 0.889, 14.61), (-20.26, 8.632, 14.61), (-4.486, 1.717, 14.61), (-14.27, 11.5, 14.61), (0.5542, 7.119, 14.61), (0.9225, 6.837, 14.61), (-15.52, -9.319, 14.61), (-25.3, 0.4602, 14.61), (-19.38, -11.69, 14.61), (-20.72, 8.693, 14.61), (-17.67, 13.93, 14.61), (-25.56, 6.04, 14.61), (-21.18, 8.632, 14.61), (1.205, 6.469, 14.61), (0.1254, 7.297, 14.61), (-17.84, 14.36, 14.61), (-25.74, 6.469, 14.61), (-22.44, 7.375, 14.61), (-9.483, 14.73, 14.61), (-18.13, 14.73, 14.61), (-19.84, -11.75, 14.61), (-21.61, 8.455, 14.61), (-28.53, -4.322, 14.61), (-2.052, 6.04, 14.61), (-26.02, 6.837, 14.61), (-22.26, 7.804, 14.61), (-9.115, 15.01, 14.61), (-18.5, 15.01, 14.61), (-0.3348, 7.358, 14.61), (-26.39, 7.119, 14.61), (-28.82, -4.691, 14.61), (-28.99, -5.119, 14.61), (-20.27, -11.93, 14.61), (-8.295, 3.181, 14.61), (-1.875, 6.469, 14.61), (-0.795, 7.297, 14.61), (-19.0, -6.455, 14.61), (-20.64, -12.21, 14.61), (-21.1, -13.01, 14.61), (-25.56, -13.01, 14.61), (-1.592, 6.837, 14.61), (-5.173, 7.375, 14.61), (-1.224, 7.119, 14.61), (-21.98, 8.172, 14.61), (-20.92, -12.58, 14.61), (-26.82, 7.297, 14.61), (-27.28, 7.358, 14.61), (22.8, -12.58, -6.177), (26.2, -12.58, -9.579), (26.08, -13.01, -9.454), (14.2, 3.873, 2.426), (4.298, -19.05, 12.33), (30.79, -19.05, -14.16), (7.029, -13.01, 9.596), (4.298, 19.05, 12.33), (7.029, 6.04, 9.596), (7.029, 13.93, 9.596), (23.75, 7.804, -7.121), (23.55, 8.172, -6.921), (7.155, 14.36, 9.471), (21.77, -5.658, -5.143), (21.57, -6.026, -4.944), (23.29, 8.455, -6.661), (26.66, 7.119, -10.04), (26.97, 7.297, -10.34), (7.354, 14.73, 9.271), (14.59, 4.499, 2.038), (27.29, 7.358, -10.67), (11.79, 7.804, 4.835), (11.99, 8.172, 4.635), (26.4, -12.21, -9.779), (27.62, 7.297, -10.99), (31.11, -18.86, -14.48), (31.01, -18.96, -14.39), (31.18, -18.73, -14.55), (30.91, -19.03, -14.28), (31.22, -18.58, -14.6), (31.24, -18.41, -14.61), (22.93, 13.93, -6.303), (26.08, 13.93, -9.454), (7.615, -11.93, 9.011), (7.354, -12.21, 9.271), (27.92, 7.119, -11.3), (22.03, -5.375, -5.404), (26.2, 14.36, -9.579), (22.8, 14.36, -6.177), (28.18, 6.837, -11.56), (7.155, -12.58, 9.471), (7.918, -11.75, 8.707), (7.615, 15.01, 9.011), (22.6, 14.73, -5.977), (26.4, 14.73, -9.779), (28.38, 6.469, -11.76), (26.66, -11.93, -10.04), (26.66, 15.01, -10.04), (12.25, 8.455, 4.375), (22.34, 15.01, -5.717), (28.51, 6.04, -11.88), (22.04, 15.19, -5.414), (26.97, 15.19, -10.34), (15.03, 5.048, 1.596), (8.243, -11.69, 8.382), (22.33, -5.197, -5.707), (7.918, 15.19, 8.707), (8.569, -11.75, 8.057), (27.29, 15.25, -10.67), (30.79, 19.05, -14.16), (27.62, 15.19, -10.99), (27.92, 15.01, -11.3), (28.18, 14.73, -11.56), (21.71, 15.25, -5.088), (31.24, 18.42, -14.61), (28.38, 14.36, -11.76), (28.51, 13.93, -11.88), (8.872, -11.93, 7.753), (31.22, 18.58, -14.6), (12.61, -13.01, 4.017), (8.243, 15.25, 8.382), (31.18, 18.73, -14.55), (9.458, -13.01, 7.168), (30.91, 19.03, -14.28), (31.01, 18.96, -14.39), (31.11, 18.86, -14.48), (13.82, 15.25, 2.802), (14.15, 15.19, 2.477), (21.39, 15.19, -4.763), (12.73, -12.58, 3.891), (9.332, -12.58, 7.293), (8.569, 15.19, 8.057), (28.51, -13.01, -11.88), (15.52, 5.51, 1.107), (22.66, -5.137, -6.032), (22.98, -5.197, -6.358), (14.09, 7.375, 2.532), (16.05, 5.878, 0.5787), (9.132, -12.21, 7.493), (12.93, -12.21, 3.691), (12.55, 8.632, 4.072), (13.19, -11.93, 3.431), (26.97, -11.75, -10.34), (13.5, -11.75, 3.128), (12.88, 8.693, 3.747), (11.66, -6.455, 4.961), (13.82, -11.69, 2.802), (14.15, -11.75, 2.477), (23.87, -6.455, -7.247), (9.458, -5.119, 7.168), (11.79, -6.026, 4.835), (27.29, -11.69, -10.67), (9.332, -4.691, 7.293), (11.99, -5.658, 4.635), (13.2, 8.632, 3.421), (23.75, -6.026, -7.121), (27.62, -11.75, -10.99), (13.51, 8.455, 3.118), (15.04, -13.01, 1.588), (14.91, -12.58, 1.714), (9.458, 13.93, 7.168), (8.872, -4.04, 7.753), (8.569, -3.862, 8.057), (14.71, -12.21, 1.913), (26.08, -5.119, -9.454), (23.55, -5.658, -6.921), (8.243, -3.802, 8.382), (27.92, -11.93, -11.3), (9.132, -4.322, 7.493), (12.61, 13.93, 4.017), (9.332, 14.36, 7.293), (13.77, 8.172, 2.858), (14.45, -11.93, 2.174), (26.2, -4.691, -9.579), (7.918, -3.862, 8.707), (28.18, -12.21, -11.56), (9.132, 14.73, 7.493), (12.73, 14.36, 3.891), (16.6, 6.146, 0.02145), (7.615, -4.04, 9.011), (12.25, -5.375, 4.375), (23.29, -5.375, -6.661), (17.18, 6.308, -0.5557), (16.55, -9.319, 0.0714), (13.97, 7.804, 2.658), (12.55, -5.197, 4.072), (17.77, 6.363, -1.143), (16.68, -8.89, -0.0542), (28.38, -12.58, -11.76), (12.93, 14.73, 3.691), (8.872, 15.01, 7.753), (7.354, -4.322, 9.271), (7.155, -4.691, 9.471), (23.47, 0.4602, -6.843), (22.23, 0.8305, -5.604), (7.029, -5.119, 9.596), (26.4, -4.322, -9.779), (9.639, 0.4602, 6.986), (18.36, 6.308, -1.73), (16.55, 10.24, 0.0714), (13.19, 15.01, 3.431), (23.59, 0.889, -6.969), (9.765, 0.889, 6.861), (20.5, -13.01, -3.874), (22.11, 1.647, -5.489), (26.66, -4.04, -10.04), (18.93, 6.146, -2.307), (16.68, 10.67, -0.0542), (9.965, 1.257, 6.661), (13.5, 15.19, 3.128), (13.77, -5.658, 2.858), (13.51, -5.375, 3.118), (13.97, -6.026, 2.658), (13.2, -5.197, 3.421), (14.09, -6.455, 2.532), (12.88, -5.137, 3.747), (23.79, 1.257, -7.169), (20.62, -12.58, -4.0), (21.92, 2.435, -5.3), (26.97, -3.862, -10.34), (19.49, 5.878, -2.865), (16.88, 11.04, -0.254), (10.22, 1.54, 6.4), (16.88, -8.522, -0.254), (27.29, -3.802, -10.67), (24.05, 1.54, -7.429), (17.14, 11.32, -0.5144), (20.82, -12.21, -4.199), (27.62, -3.862, -10.99), (10.53, 1.717, 6.097), (15.04, 13.93, 1.588), (17.44, 11.5, -0.8176), (17.14, -8.239, -0.5144), (20.95, 4.499, -4.324), (20.51, 5.048, -3.882), (21.34, 3.873, -4.712), (27.92, -4.04, -11.3), (17.77, 11.56, -1.143), (14.91, 14.36, 1.714), (20.02, 5.51, -3.393), (21.09, -11.93, -4.46), (21.66, 3.181, -5.039), (10.85, 1.778, 5.772), (17.44, -8.062, -0.8176), (12.07, 0.4602, 4.557), (24.36, 1.717, -7.732), (17.77, -8.001, -1.143), (18.09, -8.062, -1.468), (21.44, 7.375, -4.818), (24.68, 1.778, -8.058), (21.57, 7.804, -4.944), (21.77, 8.172, -5.143), (18.4, -8.239, -1.772), (11.94, 0.889, 4.683), (13.31, 0.8305, 3.318), (18.66, -8.522, -2.032), (11.74, 1.257, 4.883), (13.42, 1.647, 3.203), (18.86, -8.89, -2.232), (18.98, 10.24, -2.357), (18.86, 10.67, -2.232), (13.61, 2.435, 3.014), (11.48, 1.54, 5.143), (25.31, 1.54, -8.686), (25.01, 1.717, -8.383), (21.39, -11.75, -4.763), (18.66, 11.04, -2.032), (11.18, 1.717, 5.446), (7.354, 6.837, 9.271), (7.155, 6.469, 9.471), (7.615, 7.119, 9.011), (25.57, 1.257, -8.947), (18.98, -9.319, -2.357), (21.71, -11.69, -5.088), (18.4, 11.32, -1.772), (22.03, 8.455, -5.404), (25.77, 0.889, -9.147), (18.09, 11.5, -1.468), (22.33, 8.632, -5.707), (22.04, -11.75, -5.414), (25.9, 0.4602, -9.272), (9.458, 6.04, 7.168), (20.5, 13.93, -3.874), (22.66, 8.693, -6.032), (7.918, 7.297, 8.707), (26.08, 6.04, -9.454), (20.62, 14.36, -4.0), (22.98, 8.632, -6.358), (22.34, -11.93, -5.717), (8.243, 7.358, 8.382), (26.2, 6.469, -9.579), (23.87, 7.375, -7.247), (13.87, 3.181, 2.753), (14.71, 14.73, 1.913), (20.82, 14.73, -4.199), (9.332, 6.469, 7.293), (28.18, -4.322, -11.56), (28.38, -4.691, -11.76), (26.4, 6.837, -9.779), (22.93, -13.01, -6.303), (22.6, -12.21, -5.977), (21.44, -6.455, -4.818), (14.45, 15.01, 2.174), (21.09, 15.01, -4.46), (28.51, -5.119, -11.88), (8.569, 7.297, 8.057), (9.132, 6.837, 7.493), (11.66, 7.375, 4.961), (8.872, 7.119, 7.753), (-32.86, 18.42, 12.33), (-32.86, -18.41, 12.33), (13.41, 7.804, 6.452), (30.0, 14.36, -10.14), (30.12, 13.93, -10.27), (32.86, 18.42, -13.0), (30.12, 6.04, -10.27), (13.87, 8.455, 5.992), (25.36, 7.804, -5.505), (32.72, -18.86, -12.87), (32.8, -18.73, -12.94), (32.84, -18.58, -12.98), (29.8, 14.73, -9.941), (32.52, -19.03, -12.66), (32.63, -18.96, -12.77), (32.41, -19.05, -12.55), (9.86, 7.358, 9.998), (10.19, 7.297, 9.673), (25.16, 8.172, -5.305), (32.86, -18.41, -13.0), (9.534, 7.297, 10.32), (15.58, -6.026, 4.274), (22.57, 4.499, -2.708), (22.95, 3.873, -3.096), (10.95, -12.58, 8.91), (9.231, 7.119, 10.63), (15.38, -5.658, 4.474), (14.22, 13.93, 5.633), (11.07, 13.93, 8.784), (10.75, -12.21, 9.109), (8.971, 6.837, 10.89), (30.12, -13.01, -10.27), (14.35, 14.36, 5.508), (10.95, 14.36, 8.91), (14.55, 14.73, 5.308), (10.75, 14.73, 9.109), (32.84, 18.58, -12.98), (32.41, 19.05, -12.55), (32.8, 18.73, -12.94), (32.72, 18.86, -12.87), (32.63, 18.96, -12.77), (32.52, 19.03, -12.66), (29.54, 15.01, -9.68), (8.771, 6.469, 11.09), (8.645, 6.04, 11.21), (14.81, 15.01, 5.047), (10.49, 15.01, 9.37), (24.9, 8.455, -5.045), (15.12, -5.375, 4.734), (15.11, 15.19, 4.744), (10.19, 15.19, 9.673), (10.49, -11.93, 9.37), (29.54, -11.93, -9.68), (29.8, -12.21, -9.941), (30.0, -12.58, -10.14), (22.12, 5.048, -2.265), (29.24, 15.19, -9.377), (8.645, -5.119, 11.21), (15.44, 15.25, 4.419), (8.645, 13.93, 11.21), (8.771, 14.36, 11.09), (8.971, 14.73, 10.89), (9.231, 15.01, 10.63), (9.534, 15.19, 10.32), (9.86, 15.25, 9.998), (14.82, -5.197, 5.038), (15.76, 15.19, 4.093), (23.0, 15.19, -3.147), (23.33, 15.25, -3.472), (28.91, 15.25, -9.052), (29.24, -11.75, -9.377), (28.91, -11.69, -9.052), (28.58, 15.19, -8.726), (28.58, -11.75, -8.726), (27.7, -13.01, -7.837), (24.54, -13.01, -4.686), (8.645, -13.01, 11.21), (28.28, -11.93, -8.423), (14.5, -5.137, 5.363), (21.63, 5.51, -1.776), (27.82, -12.58, -7.963), (24.42, -12.58, -4.561), (14.17, -5.197, 5.688), (21.11, 5.878, -1.248), (23.06, 7.375, -3.202), (24.6, 8.632, -4.741), (28.02, -12.21, -8.163), (24.27, 8.693, -4.416), (24.22, -12.21, -4.361), (10.19, -11.75, 9.673), (13.28, -6.455, 6.577), (23.96, -11.93, -4.101), (23.95, 8.632, -4.091), (23.66, -11.75, -3.797), (9.86, -11.69, 9.998), (13.41, -6.026, 6.452), (23.33, -11.69, -3.472), (25.49, -6.455, -5.63), (23.65, 8.455, -3.787), (27.7, 13.93, -7.837), (23.0, -11.75, -3.147), (25.36, -6.026, -5.505), (27.7, -5.119, -7.837), (22.7, -11.93, -2.843), (9.534, -11.75, 10.32), (25.16, -5.658, -5.305), (11.07, -5.119, 8.784), (27.82, -4.691, -7.963), (13.61, -5.658, 6.252), (23.39, 8.172, -3.527), (27.82, 14.36, -7.963), (24.54, 13.93, -4.686), (28.28, -4.04, -8.423), (28.58, -3.862, -8.726), (9.231, -11.93, 10.63), (22.12, -13.01, -2.258), (22.24, -12.58, -2.383), (10.95, -4.691, 8.91), (28.91, -3.802, -9.052), (28.02, 14.73, -8.163), (24.42, 14.36, -4.561), (28.02, -4.322, -8.163), (22.44, -12.21, -2.583), (20.55, 6.146, -0.691), (19.97, 6.308, -0.1138), (23.19, 7.804, -3.327), (29.24, -3.862, -9.377), (19.38, 6.363, 0.4734), (13.87, -5.375, 5.992), (29.54, -4.04, -9.68), (8.971, -12.21, 10.89), (28.28, 15.01, -8.423), (24.22, 14.73, -4.361), (24.9, -5.375, -5.045), (20.6, -9.319, -0.741), (24.6, -5.197, -4.741), (18.8, 6.308, 1.061), (20.6, 10.24, -0.741), (14.92, 0.8305, 4.934), (13.68, 0.4602, 6.174), (20.47, -8.89, -0.6154), (10.75, -4.322, 9.109), (8.771, -12.58, 11.09), (29.8, -4.322, -9.941), (23.96, 15.01, -4.101), (30.0, -4.691, -10.14), (30.12, -5.119, -10.27), (27.51, 0.4602, -7.656), (18.22, 6.146, 1.638), (20.47, 10.67, -0.6154), (10.49, -4.04, 9.37), (13.56, 0.889, 6.299), (15.04, 1.647, 4.819), (23.66, 15.19, -3.797), (27.39, 0.889, -7.53), (27.19, 1.257, -7.33), (17.66, 5.878, 2.195), (20.27, 11.04, -0.4156), (16.65, -13.01, 3.204), (10.19, -3.862, 9.673), (13.36, 1.257, 6.499), (15.23, 2.435, 4.63), (23.19, -6.026, -3.327), (23.39, -5.658, -3.527), (23.65, -5.375, -3.787), (23.06, -6.455, -3.202), (23.95, -5.197, -4.091), (24.27, -5.137, -4.416), (26.93, 1.54, -7.07), (20.01, 11.32, -0.1552), (16.53, -12.58, 3.33), (9.86, -3.802, 9.998), (13.1, 1.54, 6.76), (22.12, 13.93, -2.258), (19.71, 11.5, 0.148), (20.27, -8.522, -0.4156), (9.534, -3.862, 10.32), (16.2, 4.499, 3.655), (15.82, 3.873, 4.043), (16.65, 5.048, 3.212), (22.24, 14.36, -2.383), (19.38, 11.56, 0.4734), (26.62, 1.717, -6.767), (16.33, -12.21, 3.53), (9.231, -4.04, 10.63), (20.01, -8.239, -0.1552), (15.49, 3.181, 4.37), (17.14, 5.51, 2.723), (26.3, 1.778, -6.441), (16.07, -11.93, 3.79), (19.71, -8.062, 0.148), (15.71, 7.375, 4.149), (15.58, 7.804, 4.274), (15.76, -11.75, 4.093), (12.8, 1.717, 7.063), (19.06, -8.062, 0.7988), (19.38, -8.001, 0.4734), (12.47, 1.778, 7.388), (25.09, 0.4602, -5.227), (15.38, 8.172, 4.474), (18.76, -8.239, 1.102), (23.85, 0.8305, -3.987), (25.21, 0.889, -5.353), (18.17, 10.24, 1.688), (18.3, 10.67, 1.562), (18.5, -8.522, 1.362), (11.84, 1.54, 8.017), (12.14, 1.717, 7.714), (23.73, 1.647, -3.872), (25.41, 1.257, -5.552), (18.3, -8.89, 1.562), (18.5, 11.04, 1.362), (23.54, 2.435, -3.683), (25.67, 1.54, -5.813), (29.8, 6.837, -9.941), (30.0, 6.469, -10.14), (11.58, 1.257, 8.277), (15.12, 8.455, 4.734), (18.17, -9.319, 1.688), (18.76, 11.32, 1.102), (11.38, 0.889, 8.477), (29.54, 7.119, -9.68), (19.06, 11.5, 0.7988), (14.82, 8.632, 5.038), (25.97, 1.717, -6.116), (11.26, 0.4602, 8.603), (15.44, -11.69, 4.419), (14.5, 8.693, 5.363), (16.65, 13.93, 3.204), (11.07, 6.04, 8.784), (29.24, 7.297, -9.377), (27.7, 6.04, -7.837), (14.17, 8.632, 5.688), (15.11, -11.75, 4.744), (16.53, 14.36, 3.33), (13.28, 7.375, 6.577), (10.95, 6.469, 8.91), (22.44, 14.73, -2.583), (16.33, 14.73, 3.53), (22.7, 15.01, -2.843), (10.75, 6.837, 9.109), (28.58, 7.297, -8.726), (28.91, 7.358, -9.052), (23.28, 3.181, -3.423), (27.82, 6.469, -7.963), (8.971, -4.322, 10.89), (14.81, -11.93, 5.047), (16.07, 15.01, 3.79), (14.22, -13.01, 5.633), (8.771, -4.691, 11.09), (10.49, 7.119, 9.37), (25.49, 7.375, -5.63), (28.02, 6.837, -8.163), (14.55, -12.21, 5.308), (15.71, -6.455, 4.149), (11.07, -13.01, 8.784), (14.35, -12.58, 5.508), (28.28, 7.119, -8.423), (13.61, 8.172, 6.252), (-6.001, 8.455, 12.33), (-22.26, 7.804, 12.33), (-26.39, 7.119, 12.33), (-26.82, 7.297, 12.33), (-5.351, 7.804, 12.33), (-5.633, 8.172, 12.33), (-32.54, -18.96, 12.33), (-32.67, -18.86, 12.33), (-32.38, -19.03, 12.33), (-1.875, -12.58, 12.33), (-6.686, -12.58, 12.33), (-6.968, -12.21, 12.33), (-1.224, 7.119, 12.33), (-32.77, -18.73, 12.33), (-32.83, -18.58, 12.33), (-0.795, 7.297, 12.33), (-8.608, -6.455, 12.33), (-8.43, -6.026, 12.33), (-28.99, 6.04, 12.33), (-32.22, -19.05, 12.33), (-28.82, 14.36, 12.33), (-28.99, 13.93, 12.33), (-0.3348, 7.358, 12.33), (-21.98, 8.172, 12.33), (-6.508, 13.93, 12.33), (-2.052, 13.93, 12.33), (-6.686, 14.36, 12.33), (-1.592, -12.21, 12.33), (0.1254, 7.297, 12.33), (-18.3, 4.499, 12.33), (-18.85, 3.873, 12.33), (-28.99, -13.01, 12.33), (-6.968, 14.73, 12.33), (-1.875, 14.36, 12.33), (-28.53, 14.73, 12.33), (0.5542, 7.119, 12.33), (-32.83, 18.58, 12.33), (-32.67, 18.86, 12.33), (-32.77, 18.73, 12.33), (-7.337, 15.01, 12.33), (-1.592, 14.73, 12.33), (-8.148, -5.658, 12.33), (0.9225, 6.837, 12.33), (-32.54, 18.96, 12.33), (-32.38, 19.03, 12.33), (1.205, 6.469, 12.33), (-32.22, 19.05, 12.33), (-7.765, 15.19, 12.33), (-1.224, 15.01, 12.33), (1.383, 6.04, 12.33), (-21.61, 8.455, 12.33), (-0.795, 15.19, 12.33), (-1.224, -11.93, 12.33), (-28.16, 15.01, 12.33), (-28.53, -12.21, 12.33), (-28.82, -12.58, 12.33), (-7.779, -5.375, 12.33), (1.383, 13.93, 12.33), (1.205, 14.36, 12.33), (0.9225, 14.73, 12.33), (0.5542, 15.01, 12.33), (0.1254, 15.19, 12.33), (-0.3348, 15.25, 12.33), (-28.16, -11.93, 12.33), (-17.68, 5.048, 12.33), (-8.226, 15.25, 12.33), (-8.686, 15.19, 12.33), (-18.92, 15.19, 12.33), (-19.38, 15.25, 12.33), (-27.74, -11.75, 12.33), (-27.74, 15.19, 12.33), (-7.351, -5.197, 12.33), (-27.28, -11.69, 12.33), (-27.28, 15.25, 12.33), (-25.56, -13.01, 12.33), (-26.82, -11.75, 12.33), (-25.74, -12.58, 12.33), (-21.1, -13.01, 12.33), (1.383, -13.01, 12.33), (-26.39, -11.93, 12.33), (-26.82, 15.19, 12.33), (-20.92, -12.58, 12.33), (-6.89, -5.137, 12.33), (-16.99, 5.51, 12.33), (-6.43, -5.197, 12.33), (-16.24, 5.878, 12.33), (-19.0, 7.375, 12.33), (-26.02, -12.21, 12.33), (-21.18, 8.632, 12.33), (-20.64, -12.21, 12.33), (-20.72, 8.693, 12.33), (-20.27, -11.93, 12.33), (-0.795, -11.75, 12.33), (-19.84, -11.75, 12.33), (-5.173, -6.455, 12.33), (-19.38, -11.69, 12.33), (-22.44, -6.455, 12.33), (-20.26, 8.632, 12.33), (-0.3348, -11.69, 12.33), (-18.92, -11.75, 12.33), (-22.26, -6.026, 12.33), (-5.351, -6.026, 12.33), (-25.56, -5.119, 12.33), (-19.83, 8.455, 12.33), (-18.5, -11.93, 12.33), (-21.98, -5.658, 12.33), (-25.74, -4.691, 12.33), (-5.633, -5.658, 12.33), (-2.052, -5.119, 12.33), (0.1254, -11.75, 12.33), (-19.46, 8.172, 12.33), (-21.1, 13.93, 12.33), (-25.56, 13.93, 12.33), (-26.39, -4.04, 12.33), (-26.82, -3.862, 12.33), (-17.67, -13.01, 12.33), (-17.84, -12.58, 12.33), (-27.28, -3.802, 12.33), (0.5542, -11.93, 12.33), (-26.02, -4.322, 12.33), (-18.13, -12.21, 12.33), (-1.875, -4.691, 12.33), (-25.74, 14.36, 12.33), (-20.92, 14.36, 12.33), (-15.45, 6.146, 12.33), (-27.74, -3.862, 12.33), (-14.64, 6.308, 12.33), (-19.18, 7.804, 12.33), (-13.81, 6.363, 12.33), (-28.16, -4.04, 12.33), (-6.001, -5.375, 12.33), (1.205, -12.58, 12.33), (0.9225, -12.21, 12.33), (-26.02, 14.73, 12.33), (-20.64, 14.73, 12.33), (-21.61, -5.375, 12.33), (-15.52, -9.319, 12.33), (-21.18, -5.197, 12.33), (-12.97, 6.308, 12.33), (-15.52, 10.24, 12.33), (-15.34, -8.89, 12.33), (-1.592, -4.322, 12.33), (-28.53, -4.322, 12.33), (-28.82, -4.691, 12.33), (-5.744, 0.4602, 12.33), (-7.497, 0.8305, 12.33), (-26.39, 15.01, 12.33), (-20.27, 15.01, 12.33), (-28.99, -5.119, 12.33), (-25.3, 0.4602, 12.33), (-12.16, 6.146, 12.33), (-15.34, 10.67, 12.33), (-1.224, -4.04, 12.33), (-7.659, 1.647, 12.33), (-5.566, 0.889, 12.33), (-19.84, 15.19, 12.33), (-25.12, 0.889, 12.33), (-9.943, -13.01, 12.33), (-24.84, 1.257, 12.33), (-11.37, 5.878, 12.33), (-15.06, 11.04, 12.33), (-0.795, -3.862, 12.33), (-5.283, 1.257, 12.33), (-7.927, 2.435, 12.33), (-19.18, -6.026, 12.33), (-19.46, -5.658, 12.33), (-19.83, -5.375, 12.33), (-20.26, -5.197, 12.33), (-19.0, -6.455, 12.33), (-20.72, -5.137, 12.33), (-9.765, -12.58, 12.33), (-14.69, 11.32, 12.33), (-24.47, 1.54, 12.33), (-0.3348, -3.802, 12.33), (-4.915, 1.54, 12.33), (-17.67, 13.93, 12.33), (-14.27, 11.5, 12.33), (0.1254, -3.862, 12.33), (-15.06, -8.522, 12.33), (-9.306, 4.499, 12.33), (-9.932, 5.048, 12.33), (-8.757, 3.873, 12.33), (-17.84, 14.36, 12.33), (-13.81, 11.56, 12.33), (-24.04, 1.717, 12.33), (-9.483, -12.21, 12.33), (0.5542, -4.04, 12.33), (-8.295, 3.181, 12.33), (-14.69, -8.239, 12.33), (-10.62, 5.51, 12.33), (-9.115, -11.93, 12.33), (-23.58, 1.778, 12.33), (-8.608, 7.375, 12.33), (-14.27, -8.062, 12.33), (-4.486, 1.717, 12.33), (-8.43, 7.804, 12.33), (-8.686, -11.75, 12.33), (-4.026, 1.778, 12.33), (-8.148, 8.172, 12.33), (-13.34, -8.062, 12.33), (-13.81, -8.001, 12.33), (-21.87, 0.4602, 12.33), (-12.92, -8.239, 12.33), (-22.04, 0.889, 12.33), (-20.11, 0.8305, 12.33), (-12.09, 10.24, 12.33), (-12.27, 10.67, 12.33), (-3.137, 1.54, 12.33), (-3.566, 1.717, 12.33), (-19.95, 1.647, 12.33), (-12.55, 11.04, 12.33), (-22.33, 1.257, 12.33), (-12.55, -8.522, 12.33), (-12.27, -8.89, 12.33), (-2.769, 1.257, 12.33), (-19.68, 2.435, 12.33), (-22.7, 1.54, 12.33), (-12.92, 11.32, 12.33), (-28.53, 6.837, 12.33), (-28.82, 6.469, 12.33), (-7.779, 8.455, 12.33), (-2.486, 0.889, 12.33), (-12.09, -9.319, 12.33), (-13.34, 11.5, 12.33), (-23.12, 1.717, 12.33), (-7.351, 8.632, 12.33), (-2.309, 0.4602, 12.33), (-28.16, 7.119, 12.33), (-6.89, 8.693, 12.33), (-8.226, -11.69, 12.33), (-9.943, 13.93, 12.33), (-2.052, 6.04, 12.33), (-25.56, 6.04, 12.33), (-6.43, 8.632, 12.33), (-18.13, 14.73, 12.33), (-9.765, 14.36, 12.33), (-27.74, 7.297, 12.33), (-5.173, 7.375, 12.33), (-1.875, 6.469, 12.33), (-9.483, 14.73, 12.33), (-18.5, 15.01, 12.33), (-7.765, -11.75, 12.33), (0.9225, -4.322, 12.33), (-25.74, 6.469, 12.33), (-1.592, 6.837, 12.33), (-19.32, 3.181, 12.33), (-9.115, 15.01, 12.33), (-6.508, -13.01, 12.33), (1.205, -4.691, 12.33), (-27.28, 7.358, 12.33), (-7.337, -11.93, 12.33), (1.383, -5.119, 12.33), (-26.02, 6.837, 12.33), (-22.44, 7.375, 12.33), (-2.052, -13.01, 12.33)], [], [(2087, 1247, 1246, 2074), (2034, 1304, 1308, 2042), (347, 349, 348, 346), (1990, 1184, 1186, 1987), (574, 575, 573, 570), (2122, 1275, 1286, 2123), (1352, 1359, 2066, 2073), (315, 317, 319, 318), (1178, 1193, 1953, 1658), (178, 179, 177, 176), (263, 265, 267, 266), (2151, 1371, 1379, 2157), (1101, 1099, 1105, 1104), (2018, 1237, 1238, 2024), (1967, 1373, 1395, 1940), (1255, 1267, 1949, 1943), (155, 1282, 2168, 154), (150, 151, 153, 152), (1963, 1961, 1188, 1183), (1955, 1953, 1193, 1197), (377, 380, 378, 376), (282, 283, 285, 284), (289, 286, 287, 288), (1729, 1500, 1505, 1728), (2135, 1149, 1157, 2136), (54, 58, 56, 55), (380, 381, 379, 378), (90, 91, 93, 92), (1299, 1301, 1933, 1934), (307, 309, 311, 310), (106, 110, 108, 107), (264, 265, 263, 260), (722, 724, 721, 720), (452, 453, 455, 454), (2128, 1291, 1305, 2133), (396, 397, 399, 398), (2170, 1369, 417, 416), (1909, 1640, 987, 986), (1611, 1605, 1818, 1830), (243, 245, 244, 242), (965, 967, 966, 964), (30, 31, 33, 32), (124, 125, 123, 122), (1626, 1623, 1827, 1832), (1965, 1279, 1266, 1957), (523, 520, 521, 522), (368, 369, 371, 370), (1101, 1097, 1098, 1099), (808, 809, 811, 810), (1129, 1132, 1131, 1130), (548, 549, 547, 545), (432, 433, 431, 430), (233, 1290, 2032, 232), (247, 250, 248, 246), (1000, 1001, 1003, 1002), (386, 387, 385, 384), (2116, 1327, 1332, 2117), (1945, 1366, 1380, 1939), (2019, 206, 207, 1241), (540, 544, 539, 535), (1153, 1190, 2048, 1995), (29, 26, 27, 28), (544, 546, 543, 539), (426, 427, 429, 428), (446, 447, 445, 442), (255, 257, 259, 258), (547, 549, 551, 550), (2133, 1305, 1324, 2141), (314, 316, 312, 313), (58, 59, 57, 56), (229, 231, 230, 228), (299, 302, 300, 298), (1392, 1386, 2155, 2161), (2006, 1389, 1396, 1998), (1929, 1394, 1392, 2161), (943, 945, 947, 946), (1313, 1312, 1946, 1981), (71, 73, 75, 74), (301, 303, 305, 304), (244, 245, 247, 246), (197, 199, 201, 200), (1926, 1211, 1210, 2171), (1971, 1248, 1278, 1972), (12, 13, 15, 14), (1274, 1287, 2041, 2043), (1343, 1337, 2071, 2079), (1973, 1298, 1297, 1958), (305, 308, 306, 304), (328, 329, 331, 330), (2033, 1303, 1316, 2037), (400, 401, 403, 402), (2095, 1345, 1350, 2057), (2075, 1344, 1352, 2073), (2069, 1249, 1256, 2058), (1733, 1648, 701, 700), (1218, 1257, 2067, 2076), (81, 80, 83, 82), (354, 355, 357, 356), (406, 407, 409, 408), (44, 45, 47, 46), (1199, 1378, 2163, 1983), (1347, 1343, 2079, 2091), (2110, 1333, 1340, 2105), (2152, 1317, 1309, 2147), (567, 564, 316, 314, 1301, 569), (754, 756, 752, 753), (353, 355, 354, 352), (2044, 1328, 1330, 2027), (118, 119, 117, 115), (98, 99, 101, 100), (1122, 1124, 1123, 1121), (1947, 1946, 1312, 1314), (1410, 1409, 1666, 1676), (302, 303, 301, 300), (1157, 1166, 1935, 2136), (1956, 1280, 1288, 1964), (272, 273, 275, 274), (1396, 1390, 1994, 1998), (1356, 1366, 1945, 1952), (419, 416, 417, 418), (1935, 1166, 287, 286), (1150, 1365, 1962, 1966), (2005, 1364, 1373, 1967), (117, 119, 121, 120), (937, 936, 939, 938), (483, 485, 484, 482), (2118, 414, 415, 1272), (10, 11, 13, 12), (553, 556, 554, 552), (175, 178, 176, 174), (493, 1393, 2154, 492), (1980, 1240, 1248, 1971), (1172, 1171, 1930, 1924), (2147, 1309, 53, 52), (2046, 1315, 1374, 2059), (1524, 1537, 1712, 1711), (318, 319, 321, 320), (1991, 180, 181, 1391), (1999, 1302, 1300, 1988), (2053, 1358, 340, 339), (567, 569, 568, 566), (6, 7, 9, 8), (2085, 1388, 1163, 2081), (445, 447, 449, 448), (237, 234, 235, 236), (49, 51, 50, 48), (1320, 1313, 1981, 2000), (425, 427, 426, 424), (1685, 620, 621, 1518), (1233, 1235, 2113, 2146), (64, 66, 63, 62), (295, 297, 296, 294), (82, 83, 85, 84), (203, 205, 207, 206), (550, 551, 553, 552), (2030, 1281, 1293, 2031), (72, 73, 71, 70), (858, 861, 860, 859), (654, 656, 653, 652), (656, 658, 655, 653), (1480, 1539, 1704, 1708), (870, 872, 869, 868), (1903, 1540, 1528, 1842), (625, 624, 627, 626), (1849, 1485, 1039, 1038), (296, 297, 299, 298), (1715, 1544, 1541, 1907), (1889, 775, 777, 1634), (872, 873, 871, 869), (1475, 1476, 1724, 1716), (1581, 1592, 1853, 1858), (638, 639, 641, 640), (1439, 1433, 1788, 1800), (1883, 1546, 1551, 1878), (1978, 1204, 1208, 1979), (1828, 1508, 1507, 1816), (826, 827, 829, 828), (1496, 1521, 1847, 1851), (922, 923, 921, 919), (662, 664, 661, 659), (628, 629, 631, 630), (668, 670, 667, 665), (393, 390, 391, 392), (1471, 780, 779, 1913), (778, 781, 783, 782), (1092, 1094, 1093, 1090), (1722, 1469, 1480, 1708), (1842, 1528, 1523, 1834), (1737, 1741, 1569, 1588), (1136, 1133, 1134, 1135), (594, 595, 593, 592), (907, 1494, 1748, 906), (814, 815, 817, 816), (1564, 1562, 1723, 1736), (1770, 1554, 1568, 1771), (822, 823, 825, 824), (824, 825, 827, 826), (1896, 1642, 1587, 1892), (2098, 1158, 1159, 2096), (1775, 1501, 1498, 1764), (682, 683, 685, 684), (978, 979, 981, 980), (2126, 2132, 1292, 1285), (1872, 1438, 1444, 1873), (703, 702, 705, 704), (1597, 1599, 1783, 1742), (1567, 1553, 1866, 1870), (1622, 1628, 1751, 1754), (838, 839, 841, 840), (1599, 1600, 1767, 1783), (1962, 1365, 1357, 1959), (1809, 1602, 1593, 1797), (780, 781, 778, 779), (1002, 1003, 1005, 1004), (944, 945, 943, 941), (1573, 1577, 1784, 1776), (1047, 1049, 1051, 1050), (1910, 1647, 1415, 1915), (812, 813, 815, 814), (912, 913, 911, 908), (1621, 910, 909, 1792), (920, 922, 919, 918), (862, 863, 865, 864), (578, 579, 581, 580), (585, 587, 586, 584), (1082, 1083, 1081, 1079), (670, 672, 669, 667), (1563, 883, 882, 1912), (1231, 1225, 2013, 2017), (680, 681, 683, 682), (713, 715, 717, 716), (764, 766, 763, 761), (796, 797, 799, 798), (690, 691, 693, 692), (1513, 1522, 1765, 1760), (910, 912, 908, 909), (485, 483, 1347, 1354, 1325, 487), (1948, 1212, 157, 156), (1821, 1412, 1435, 1822), (1774, 1566, 1576, 1780), (40, 41, 43, 42), (1627, 1632, 1745, 1750), (1555, 1569, 1741, 1781), (1643, 1652, 1897, 1895), (1635, 1643, 1895, 1838), (774, 776, 773, 771), (627, 629, 628, 626), (1810, 1606, 1610, 1819), (1799, 1517, 1501, 1775), (1453, 1456, 1747, 1752), (610, 612, 609, 607), (1420, 1421, 1916, 1660), (1084, 1085, 1087, 1086), (1041, 1038, 1039, 1040), (1561, 1563, 1912, 1679), (1137, 1091, 1139, 1138), (1884, 1495, 1496, 1851), (1534, 1564, 1736, 1740), (911, 913, 915, 914), (959, 1650, 1823, 958), (776, 777, 775, 773), (1850, 1533, 1485, 1849), (794, 795, 797, 796), (1586, 1626, 1832, 1839), (842, 843, 845, 844), (1703, 1549, 1558, 1707), (1548, 1556, 1862, 1861), (1560, 1559, 1684, 1706), (1824, 1454, 1483, 1825), (1791, 1530, 1514, 1763), (1072, 1073, 1075, 1074), (1060, 1061, 1063, 1062), (1584, 1590, 1901, 1681), (1414, 1410, 1676, 1705), (1090, 1139, 1091, 1092), (747, 749, 748, 746), (1855, 1591, 1616, 1852), (844, 845, 847, 846), (846, 847, 849, 848), (848, 849, 851, 850), (1623, 1615, 1815, 1827), (2117, 1332, 1333, 2110), (212, 213, 211, 208), (1823, 1650, 1413, 1820), (1505, 1516, 1710, 1728), (633, 636, 634, 632), (340, 342, 338, 339), (888, 889, 891, 890), (954, 955, 953, 951), (1653, 675, 674, 1804), (1795, 1608, 1013, 1012), (1757, 1431, 1436, 1768), (817, 819, 818, 816), (782, 783, 785, 784), (1688, 1617, 1619, 1683), (1499, 1502, 1766, 1753), (1532, 1536, 1868, 1876), (930, 931, 933, 932), (803, 1405, 1734, 801), (1607, 1621, 1792, 1798), (1559, 1561, 1679, 1684), (992, 993, 995, 994), (1562, 1560, 1706, 1723), (947, 950, 948, 946), (1110, 1103, 1107, 1108), (1702, 1407, 1618, 1701), (1742, 1010, 1011, 1597), (885, 882, 883, 884), (708, 709, 707, 706), (1491, 1500, 1729, 1731), (1869, 1570, 1575, 1877), (1059, 1061, 1060, 1058), (1836, 1402, 1418, 1835), (1961, 1960, 1195, 1188), (1610, 1641, 1844, 1819), (1891, 1492, 1495, 1884), (74, 75, 77, 76), (1119, 1120, 1122, 1121), (1603, 1606, 1810, 1796), (1871, 1574, 1594, 1882), (1624, 1627, 1750, 1756), (1718, 1411, 1417, 1719), (1117, 1118, 1120, 1119), (1110, 1108, 1112, 1111), (1547, 1555, 1781, 1782), (1587, 1579, 1886, 1892), (1418, 1452, 1837, 1835), (290, 291, 293, 292), (285, 1362, 2092, 284), (2072, 1164, 1160, 2064), (1370, 1317, 2152, 2156), (1256, 1239, 2038, 2058), (532, 524, 528, 529), (1080, 1082, 1079, 1077), (2077, 1341, 1335, 2068), (34, 35, 37, 36), (1194, 1204, 1978, 1977), (1032, 1033, 1035, 1034), (939, 942, 940, 938), (504, 505, 503, 502), (1938, 1181, 235, 234), (107, 104, 105, 106), (1215, 1218, 2076, 2106), (1191, 1189, 1190, 149, 147), (506, 507, 509, 508), (619, 621, 620, 618), (2051, 1156, 1148, 2040), (88, 89, 91, 90), (148, 149, 151, 150), (1198, 1199, 1983, 1982), (484, 485, 487, 486), (38, 39, 41, 40), (32, 33, 35, 34), (1749, 1637, 1649, 1746), (1773, 1552, 1566, 1774), (546, 548, 545, 543), (109, 111, 113, 112), (463, 465, 464, 462), (1922, 1168, 1192, 1917), (1908, 1657, 1655, 1898), (2013, 1225, 365, 364), (67, 66, 1229, 1224, 1220, 69), (1465, 831, 830, 1662), (756, 758, 755, 752), (2028, 1147, 262, 261), (1900, 1419, 1423, 1888), (758, 760, 757, 755), (408, 409, 411, 410), (357, 355, 1246, 1247, 359), (42, 43, 45, 44), (2139, 1268, 1270, 2130), (2099, 1367, 1371, 2151), (536, 540, 535, 530), (438, 439, 437, 436), (2167, 1226, 1228, 2158), (1921, 1167, 1168, 1922), (385, 387, 389, 388), (46, 47, 49, 48), (1641, 1402, 1836, 1844), (1285, 1273, 2121, 2126), (420, 421, 423, 422), (171, 173, 175, 174), (1387, 1394, 1929, 1932), (1920, 1397, 1398, 2166), (2141, 1324, 1329, 2108), (2125, 1319, 1325, 2114), (86, 87, 89, 88), (211, 213, 215, 214), (367, 366, 369, 368), (1123, 1124, 1126, 1125), (1282, 155, 51, 49, 1277), (185, 184, 187, 186), (1594, 1598, 1846, 1882), (714, 715, 713, 712), (144, 145, 147, 146), (129, 1209, 2164, 128), (2037, 1316, 1323, 2021), (489, 491, 490, 488), (1214, 1279, 1965, 1968), (237, 236, 239, 238), (1235, 1258, 2107, 2113), (337, 1230, 2011, 336), (1378, 1370, 2156, 2163), (1991, 1391, 1144, 1993), (1140, 1175, 1925, 1936), (2023, 1251, 1271, 2036), (1209, 1213, 1927, 2164), (859, 856, 857, 858), (1223, 1226, 2167, 1928), (2149, 310, 311, 1363), (458, 459, 461, 460), (1531, 1535, 1785, 1794), (1266, 1254, 1950, 1957), (2085, 388, 389, 1388), (573, 575, 577, 576), (1427, 1425, 1672, 1671), (1115, 1116, 1118, 1117), (1543, 1098, 1097, 1859), (1357, 21, 19, 17, 1356), (2008, 1384, 1389, 2006), (498, 499, 501, 500), (556, 558, 555, 554), (269, 271, 270, 268), (419, 418, 421, 420), (218, 219, 221, 220), (2021, 1323, 1351, 2016), (1652, 1477, 1725, 1897), (1405, 1439, 1800, 1734), (960, 963, 965, 964), (477, 479, 478, 476), (1464, 1465, 1662, 1661), (402, 403, 405, 404), (1632, 1636, 1743, 1745), (52, 55, 56, 57, 60, 62, 466, 2122, 2123, 2127, 2134, 2140, 2100, 2152, 2147), (380, 377, 375, 373, 1389, 1384, 1372, 1360, 1351, 381), (1213, 1223, 1928, 1927), (1335, 1334, 2056, 2068), (431, 433, 435, 434), (748, 749, 751, 750), (1841, 1512, 1508, 1828), (23, 25, 24, 22), (1393, 1167, 1921, 2154), (165, 167, 166, 164), (435, 438, 436, 434), (1445, 1491, 1731, 1735), (1112, 1603, 1796, 1111), (1004, 1005, 1007, 1006), (1357, 1356, 1952, 1959), (1516, 1524, 1711, 1710), (705, 708, 706, 704), (1560, 1562, 1095, 1094, 1092, 1091, 1561, 1559), (1817, 1511, 1510, 1808), (1717, 880, 881, 1408), (1694, 1663, 1463, 1467), (1030, 1031, 1029, 1027), (823, 821, 708, 705, 702, 701, 827, 825), (1067, 1066, 1069, 1068), (395, 397, 396, 394), (1444, 1449, 1664, 1873), (1864, 1571, 1578, 1865), (1678, 1633, 1638, 1674), (172, 173, 171, 170), (116, 118, 115, 114), (2086, 1216, 1219, 2054), (249, 251, 253, 252), (707, 710, 818, 820), (1724, 1905, 1896, 1892, 1886, 1839, 1832, 1827, 1815, 1807, 1795, 1012, 1015, 1767, 1756, 1750, 1745, 1743, 1705, 1676, 1666, 1909, 986, 989, 990, 992, 994, 1882, 1846, 1840, 1826, 1813, 767, 769, 771, 773, 775, 1889, 1902, 1910, 1915, 846, 848, 850, 852, 854, 1757, 1768, 1777, 1789, 1730, 1811, 1802, 1790, 1778, 1769, 726, 729, 730, 732, 734, 736, 738, 740, 742, 744, 746, 748, 750, 1831, 1838, 1895, 1897, 1725, 1726, 1695, 1151, 1722, 1708, 1704, 1693, 1691, 1686, 856, 859, 860, 862, 864, 866, 868, 869, 871, 874, 1688, 1683, 1678, 1674, 1675, 1908, 1898, 1894, 1887, 571, 570, 573, 576, 578, 580, 582, 584, 586, 588, 1903, 1842, 1834, 1088, 1883, 1878, 1874, 1864, 1865, 1855, 1056, 1058, 1060, 1062, 1893, 1660, 1916, 1665, 614, 616, 618, 620, 1685, 1690, 1692, 1703, 1707, 1716), (714, 1404, 1403, 793, 791, 789, 787, 639, 637, 636, 633, 715), (1440, 1453, 1752, 1762), (766, 768, 765, 763), (784, 785, 787, 786), (604, 606, 603, 601), (658, 660, 657, 655), (851, 853, 852, 850), (953, 955, 957, 956), (1618, 1617, 1688, 1701), (731, 733, 732, 730), (744, 745, 747, 746), (1878, 1551, 1557, 1874), (1482, 1486, 1814, 1845), (1818, 1605, 1602, 1809), (1479, 1471, 1913, 1682), (786, 787, 789, 788), (1086, 1087, 1089, 1088), (1542, 1550, 1860, 1856), (712, 713, 632, 634), (1070, 1071, 1073, 1072), (2100, 1318, 1355, 2093), (1805, 1629, 962, 961), (1636, 1414, 1705, 1743), (2105, 1340, 1345, 2095), (894, 895, 897, 896), (1502, 1529, 1786, 1766), (2101, 1339, 1338, 2089), (1634, 777, 776, 993, 991, 988, 987, 1640, 1409, 1410, 1414, 1636, 1632, 1627, 1624, 1600, 1599, 1017, 1014, 1013, 1608, 1609, 747, 745, 743, 741, 739, 737, 735, 733, 731, 728, 727, 1431, 855, 853, 851, 849, 847, 845, 843, 841, 839, 837, 835, 832, 831, 1465, 1464, 1461, 1460, 1459, 1457, 1451, 1446, 1442, 1448, 1450, 1462, 1458, 1472, 1473, 1474, 1470, 1467, 1463, 1429, 1428, 1426, 1424, 1425, 1427, 1404, 714, 711, 709, 708, 821, 819, 817, 815, 813, 811, 809, 807, 806, 1481, 1537, 1524, 1516, 1505, 1500, 1491, 1445, 1422, 1400, 1401, 829, 827, 701, 1648, 1399, 1649, 1637, 1628, 1622, 1614, 1589, 1576, 1566, 913, 912, 910, 954, 952, 950, 947, 945, 944, 942, 939, 936, 935, 1497, 1504, 1513, 699, 697, 695, 693, 691, 689, 687, 685, 683, 681, 679, 676, 675, 1653, 1646, 1645, 1585, 1577, 1573, 1568, 1554, 1545, 1522, 1514, 1530, 1484, 1483, 1454, 1435, 1412, 1413, 1650, 959, 957, 1621, 1607, 1604, 1601, 1596, 1595, 1592, 1581, 1572, 1536, 1532, 933, 931, 929, 927, 925, 923, 922, 920, 724, 722, 719, 717, 715, 633, 631, 629, 627, 624, 623, 1507, 1508, 1512, 1521, 1496, 1495, 1492, 1490, 1488, 1478, 1468, 647, 645, 643, 641, 639, 787, 785, 783, 781, 780, 1471, 1479, 1487, 1466, 1456, 1453, 1440, 664, 662, 660, 658, 656, 654, 650, 649, 1498, 1501, 1517, 1510, 1511, 1083, 1082, 1080, 1078, 1075, 1073, 1071, 1069, 1066, 1065, 1593, 1602, 1605, 1611, 1616, 1591, 1578, 1571, 1557, 1551, 1546, 1089, 1523, 1528, 1540, 1541, 1544, 594, 591, 589, 587, 585, 583, 581, 579, 577, 575, 574, 572, 1630, 1644, 1655, 1657, 1654, 1638, 1633, 1619, 1617, 1618, 1407, 595, 673, 672, 670, 668, 666, 1432, 1433, 1439, 1405, 803, 802, 799, 797, 795, 793, 1403, 1406, 1441, 1417, 1411, 1408, 881, 879, 877, 875, 873, 872, 870, 867, 865, 863, 861, 858, 857, 1509, 1519, 1525, 1539, 1480, 1549, 1538, 1526, 1518, 621, 619, 617, 615, 613, 612, 610, 608, 606, 604, 602, 598, 597, 1579, 1587, 1642, 1651, 1476, 1477, 1652, 1643, 1635, 1631, 1626, 1586, 1580, 1575, 1570, 1556, 1548, 1037, 1035, 1033, 1031, 1030, 1028, 1026, 1024, 1535, 1531, 1527, 1486, 1482, 1452, 1043, 1040, 1039, 1485, 1533, 1520, 1506, 1503, 1493, 1489, 1447, 1421, 1420, 1656, 1063, 1061, 1059, 1057, 1055, 1053, 1051, 1049, 1641, 1610, 1606, 1603, 1112, 1108, 1107, 1102, 1095, 1562, 1564, 1534, 1529, 1502, 1499, 1494, 907, 905, 903, 901, 899, 897, 895, 893, 891, 889, 887, 884, 883, 1563, 1561, 1091, 1137, 1135, 1134, 1132, 1129, 1128, 1126, 1124, 1122, 1120, 1118, 1116, 1114, 1109, 1105, 1099, 1098, 1543, 1550, 1542, 985, 983, 981, 979, 977, 975, 973, 971, 969, 967, 965, 963, 962, 762, 760, 758, 756, 754, 1449, 1444, 1438, 1434, 1423, 1419, 1416, 1415, 1647, 1639), (724, 920, 917, 915, 913, 1566, 1552, 725), (1919, 1381, 1397, 1920), (770, 772, 769, 767), (1856, 984, 985, 1542), (1089, 1546, 1883, 1088), (1868, 1536, 1572, 1863), (586, 587, 589, 588), (411, 413, 412, 410), (954, 910, 1621, 957, 955), (1761, 1589, 1614, 1758), (736, 737, 739, 738), (1820, 1413, 1412, 1821), (582, 583, 585, 584), (860, 861, 863, 862), (790, 791, 793, 792), (892, 893, 895, 894), (1780, 1576, 1589, 1761), (1829, 1515, 1511, 1817), (29, 28, 31, 30), (1447, 1489, 1890, 1665), (2122, 466, 467, 1275), (729, 728, 731, 730), (1626, 1631, 751, 749, 747, 1609, 1615, 1623), (1697, 1696, 1470, 1474), (2094, 1261, 1253, 2090), (1907, 1541, 1540, 1903), (2144, 1142, 1149, 2135), (1526, 1538, 1692, 1690), (1461, 1464, 1661, 1670), (2074, 1246, 105, 104), (1899, 1416, 1419, 1900), (660, 662, 659, 657), (66, 64, 61, 59, 58, 54, 53, 1309, 1317, 1370, 1378, 1199, 1198, 1288, 1280, 1267, 1255, 1245, 77, 75, 73, 72, 69, 1220, 1192, 1168, 9, 7, 5, 2, 1, 1244, 1254, 1266, 1279, 1214, 1208, 1204, 1194, 1170, 1155, 1154, 25, 23, 1151, 1183, 1188, 1195, 1196, 1197, 1193, 1178, 1176, 1173, 1171, 1172, 1174, 1175, 1140, 172, 169, 167, 165, 163, 161, 158, 157, 1212, 1278, 187, 184, 183, 1383, 1382, 1374, 1315, 1308, 1304, 1293, 1281, 397, 395, 392, 391, 297, 295, 293, 291, 288, 287, 1166, 1157, 241, 239, 236, 235, 1181, 1179, 1180, 1187, 1186, 1184, 1169, 1165, 1161, 1152, 1145, 259, 257, 256, 1373, 1364, 1361, 271, 269, 267, 265, 264, 262, 1147, 1148, 1156, 1160, 1164, 1182, 1200, 1379, 1371, 1367, 1362, 285, 283, 1341, 1346, 1355, 1318, 1310, 1307, 1296, 1286, 1275, 467, 465, 463, 1217, 1263, 1243, 1234, 1229), (1113, 1114, 1116, 1115), (898, 899, 901, 900), (679, 681, 680, 678), (1418, 1402, 1641, 1049, 1048, 1046, 1043, 1452), (2050, 1161, 1165, 2063), (588, 589, 591, 590), (1595, 1596, 1848, 1854), (1694, 1696, 1697, 1698, 1699, 1695, 1726, 1811, 1730, 1727, 1714, 1700, 1670, 1661, 1662, 830, 833, 834, 836, 838, 840, 842, 844, 846, 1915, 1899, 1900, 1888, 1879, 1872, 1873, 1664, 753, 752, 755, 757, 759, 761, 763, 765, 767, 1813, 1812, 1805, 961, 960, 964, 966, 968, 970, 972, 974, 976, 978, 980, 982, 984, 1856, 1860, 1867, 1871, 1882, 994, 996, 998, 1000, 1002, 1004, 1006, 1680, 1681, 1901, 1870, 1866, 1859, 1097, 1101, 1104, 1106, 1113, 1115, 1117, 1820, 1821, 1822, 1824, 1825, 1793, 1791, 1763, 1759, 1755, 934, 937, 938, 940, 941, 943, 946, 948, 949, 951, 953, 909, 908, 911, 914, 916, 918, 919, 921, 924, 926, 928, 930, 932, 888, 890, 892, 894, 896, 1904, 1891, 1884, 1851, 1847, 1841, 1828, 1816, 622, 625, 626, 628, 630, 632, 713, 716, 718, 720, 721, 723, 1773, 1774, 1780, 1761, 1758, 1754, 1751, 1749, 1746, 1739, 1733, 700, 703, 704, 706, 707, 820, 822, 824, 826, 828, 1732, 1738, 1744, 1735, 690, 692, 694, 696, 698, 1760, 1765, 1779, 1770, 1771, 1776, 1784, 1787, 1801, 1803, 1804, 674, 677, 678, 680, 682, 684, 686, 688, 1731, 1729, 1728, 1710, 1711, 1712, 1689, 805, 804, 808, 810, 812, 814, 816, 818, 710, 712, 634, 635, 788, 790, 1141, 1673, 1671, 1672, 1667, 1668, 1669, 1677, 1663), (1813, 1620, 1625, 1812), (990, 991, 993, 992), (1545, 1554, 1770, 1779), (1715, 671, 673, 1544), (834, 835, 837, 836), (1477, 1462, 1726, 1725), (885, 884, 887, 886), (224, 225, 227, 226), (1585, 1645, 1801, 1787), (2048, 1190, 1189, 2049), (2137, 1234, 1243, 2115), (1583, 1582, 1680, 1713), (1221, 1211, 1926, 1944), (1870, 1901, 1590, 1567), (1086, 1088, 1834, 1829, 1817, 1808, 1799, 1775, 1764, 648, 651, 652, 653, 655, 657, 659, 661, 663, 665, 667, 669, 671, 1715, 1907, 1903, 588, 590, 592, 593, 1702, 1701, 1688, 874, 876, 878, 880, 1717, 1718, 1719, 1720, 1721, 1722, 1151, 1141, 790, 792, 794, 796, 798, 800, 801, 1734, 1800, 1788, 1772, 1762, 1752, 1747, 1709, 1687, 1682, 1913, 779, 778, 782, 784, 786, 788, 635, 638, 640, 642, 644, 646, 1906, 1914, 1911, 1904, 896, 898, 900, 902, 904, 906, 1748, 1753, 1766, 1786, 1740, 1736, 1723, 1706, 1684, 1679, 1912, 882, 885, 886, 888, 932, 1876, 1868, 1863, 1858, 1853, 1854, 1848, 1843, 1833, 1798, 1792, 909, 953, 956, 958, 1823, 1820, 1117, 1119, 1121, 1123, 1125, 1127, 1130, 1131, 1133, 1136, 1138, 1139, 1090, 1093, 1096, 1100, 1103, 1110, 1111, 1796, 1810, 1819, 1844, 1836, 1835, 1837, 1845, 1814, 1806, 1794, 1785, 1782, 1781, 1741, 1737, 1713, 1680, 1006, 1008, 1010, 1742, 1783, 1767, 1015, 1016, 1018, 1019, 1021, 1023, 1025, 1027, 1029, 1032, 1034, 1036, 1861, 1862, 1869, 1877, 1880, 1839, 1886, 596, 599, 600, 601, 603, 605, 607, 609, 611, 614, 1665, 1890, 1885, 1881, 1875, 1857, 1850, 1849, 1038, 1041, 1042, 1044, 1045, 1047, 1050, 1052, 1054, 1056, 1855, 1852, 1830, 1818, 1809, 1797, 1064, 1067, 1068, 1070, 1072, 1074, 1076, 1077, 1079, 1081, 1084), (957, 959, 958, 956), (572, 574, 570, 571), (1522, 1545, 1779, 1765), (1043, 1046, 1044, 1042), (1020, 1022, 1019, 1018), (788, 789, 791, 790), (1488, 1490, 1904, 1911), (1087, 1085, 1083, 1511, 1515, 1523, 1089), (1520, 1533, 1850, 1857), (1877, 1575, 1580, 1880), (1056, 1057, 1059, 1058), (594, 1544, 673, 595), (444, 446, 442, 443), (2062, 1336, 1342, 2070), (359, 361, 360, 358), (497, 494, 495, 496), (1916, 1421, 1447, 1665), (867, 870, 868, 866), (952, 954, 951, 949), (1583, 1588, 1569, 1555, 1547, 1535, 1024, 1022, 1020, 1017, 1599, 1597, 1011, 1009, 1007, 1005, 1003, 1001, 999, 997, 995, 993, 776, 774, 772, 770, 768, 766, 764, 762, 962, 1629, 1625, 1620, 1612, 1613, 1598, 1594, 1574, 1565, 1550, 1543, 1553, 1567, 1590, 1584, 1582), (1486, 1527, 1806, 1814), (1917, 1192, 1220, 2150), (611, 613, 615, 614), (1719, 1417, 1441, 1720), (1906, 1468, 1478, 1914), (238, 239, 241, 240), (1696, 1694, 1467, 1470), (1806, 1527, 1531, 1794), (1442, 1446, 1443, 1436, 1431, 727, 1430, 1437), (177, 179, 181, 180), (1048, 1049, 1047, 1045), (1106, 1109, 1114, 1113), (1362, 1367, 2099, 2092), (1691, 1519, 1509, 1686), (1793, 1484, 1530, 1791), (1029, 1031, 1033, 1032), (1902, 1639, 1647, 1910), (1425, 1424, 1667, 1672), (1132, 1134, 1133, 1131), (1638, 1654, 1675, 1674), (1050, 1051, 1053, 1052), (1651, 1642, 1896, 1905), (630, 631, 633, 632), (1815, 1615, 1609, 1807), (1601, 1604, 1833, 1843), (1301, 1299, 1297, 1298, 1300, 1302, 1269, 1265, 1238, 1237, 1230, 337, 335, 333, 331, 329, 327, 325, 323, 1228, 1226, 1223, 1213, 1209, 129, 127, 125, 124, 121, 119, 118, 116, 113, 111, 110, 106, 105, 1246, 355, 353, 351, 349, 347, 345, 343, 342, 340, 1358, 1350, 1345, 1340, 1333, 1332, 1327, 1322, 1311, 1270, 1268, 363, 361, 359, 1247, 1252, 1258, 1235, 321, 319, 317, 316, 564, 562, 561, 559, 558, 556, 553, 551, 549, 548, 546, 544, 540, 536, 531, 527, 1273, 1285, 1292, 1321, 1314, 1312, 1313, 1320, 1295, 1287, 1274, 1262, 1260, 1257, 459, 457, 455, 453, 451, 449, 447, 446, 444, 1334, 1335, 1341, 283, 281, 279, 277, 275, 273, 271, 1361, 1353, 1349, 1330, 1328, 1326, 441, 439, 438, 435, 433, 432, 429, 427, 425, 423, 421, 418, 417, 1369, 1377, 1395, 1373, 256, 253, 251, 250, 247, 245, 243, 241, 1157, 1149, 1142, 1143, 1398, 1397, 1381, 1376, 1368, 1363, 311, 309, 308, 305, 303, 302, 299, 297, 391, 1359, 1352, 1344, 1338, 1339, 1329, 1324, 1305, 1291, 1283, 1272, 415, 413, 411, 409, 407, 1259, 1219, 1216, 1203, 1177, 1162, 1163, 1388, 389, 387, 386, 383, 381, 1351, 1323, 1316, 1303, 1290, 233, 231, 229, 227, 225, 223, 221, 219, 217, 215, 213, 212, 210, 1390, 1396, 1389, 373, 371, 369, 366, 365, 1225, 1231, 1242, 403, 401, 399, 397, 1281, 1271, 1251, 1241, 207, 205, 204, 201, 199, 198, 195, 193, 191, 189, 187, 1278, 1248, 1240, 1232, 1227, 1222, 1185, 1146, 1144, 1391, 181, 179, 178, 175, 173, 172, 1140, 1141, 1151, 23, 21, 1357, 1365, 1150, 51, 155, 153, 151, 149, 1190, 1153, 103, 101, 99, 97, 95, 93, 91, 89, 87, 85, 83, 80, 79, 1210, 1211, 1221, 1207, 1206, 1205, 1202, 1191, 147, 145, 143, 141, 139, 137, 135, 132, 131, 1236, 1239, 1256, 1249, 1250, 1253, 1261, 1264, 1276, 1277, 49, 47, 45, 43, 41, 39, 37, 35, 33, 31, 28, 27, 1375, 1386, 1392, 1394, 1387, 1380, 1366, 1356, 17, 15, 13, 11, 9, 1168, 1167, 1393, 493, 491, 489, 487, 1325, 1319, 1306, 1294, 1289, 1284, 519, 517, 515, 513, 511, 509, 507, 505, 504, 501, 499, 496, 495, 1331, 1337, 1343, 1347, 483, 481, 479, 477, 475, 473, 472, 470, 1217, 463, 1218, 1215, 1201, 1159, 1158, 1385, 1348, 1342, 1336, 542, 538, 534, 529, 528, 522, 521, 569), (818, 819, 821, 820), (1739, 1399, 1648, 1733), (900, 901, 903, 902), (69, 72, 70, 68), (1400, 1422, 1744, 1738), (457, 459, 458, 456), (641, 643, 642, 640), (966, 967, 969, 968), (1628, 1637, 1749, 1751), (1404, 1427, 1671, 1673), (1535, 1547, 1782, 1785), (1861, 1036, 1037, 1548), (896, 897, 899, 898), (1834, 1523, 1515, 1829), (644, 645, 647, 646), (664, 666, 663, 661), (2014, 1353, 1361, 2007), (1879, 1434, 1438, 1872), (1490, 1492, 1891, 1904), (1572, 1581, 1858, 1863), (1102, 1107, 1103, 1100), (1755, 1497, 935, 934), (6, 8, 1921, 1922, 1917), (201, 204, 202, 200), (1790, 1442, 1437, 1778), (383, 386, 384, 382), (198, 199, 197, 196), (1171, 1173, 1931, 1930), (1257, 1260, 2055, 2067), (321, 323, 322, 320), (2038, 1239, 1236, 2025), (405, 407, 406, 404), (711, 714, 712, 710), (214, 215, 217, 216), (950, 952, 949, 948), (1954, 1960, 1961, 1963, 1406, 1403, 152, 154, 50, 1966, 1962, 1959, 1952, 1945, 1939, 1932, 1929, 2161, 2155, 2148, 26, 29, 30, 32, 34, 2131, 2124, 2125, 2114, 2111, 2091, 2079, 2071, 2061, 494, 497, 498, 500, 502, 503, 2001, 1999, 1988, 1973, 1958, 1934, 1933, 313, 312, 315, 318, 2113, 2107, 2102, 2087, 2074, 104, 354, 356, 358, 360, 362, 2139, 2130, 2129, 2119, 2116, 560, 563, 565, 566, 568, 520, 523, 524, 532, 533, 537, 541, 2062, 2070, 2080, 2104, 2098, 478, 480, 482, 484, 486, 488, 490, 492, 2154, 1921, 8, 10, 12, 14, 16, 18, 20, 22, 24, 1974, 1975, 1976, 1977, 1978, 1979, 1968, 1965, 1957, 1950, 1942, 0, 3, 4, 6, 1917, 2150, 2145, 2142, 2137, 2115, 2112, 2109, 469, 468, 2097, 2106, 2076, 2067, 2055, 2045, 454, 456, 458, 460, 462, 464, 466, 62, 63, 65, 68, 70, 71, 74, 76, 1941, 1943, 1949, 1956, 1964, 1982, 1983, 2163, 2156, 2152, 2100, 2099, 2151, 2157, 1984, 1985, 2072, 2064, 2051, 2040, 2028, 261, 260, 263, 1967, 1940, 1918, 2170, 416, 419, 420, 422, 424, 2108, 2101, 2089, 2075, 300, 301, 304, 306, 307, 310, 2149, 2160, 2169, 1919, 1920, 2166, 2153, 2144, 2135, 242, 244, 246, 248, 249, 252, 254, 255, 258, 2029, 2039, 2050, 2063, 1997, 1990, 1987, 1970, 1951, 1937, 1938, 234, 237, 238, 1935, 286, 1659, 1658, 1953, 1955), (1645, 1646, 1803, 1801), (226, 227, 229, 228), (1881, 1503, 1506, 1875), (220, 221, 223, 222), (2012, 1360, 1372, 2010), (1598, 1613, 1840, 1846), (1886, 1579, 597, 596), (230, 231, 233, 232), (66, 67, 65, 63), (204, 205, 203, 202), (2054, 1219, 1259, 2052), (886, 887, 889, 888), (194, 196, 1989, 1986, 192), (1994, 1390, 210, 209), (2090, 1253, 1250, 2078), (96, 97, 99, 98), (330, 331, 333, 332), (1950, 1254, 1244, 1942), (976, 977, 979, 978), (1698, 1697, 1474, 1473), (1509, 857, 856, 1686), (1987, 1186, 1187, 1970), (266, 267, 269, 268), (2012, 2010, 376, 378, 379), (393, 392, 395, 394), (1154, 1155, 1975, 1974), (1539, 1525, 1693, 1704), (565, 563, 562, 564), (576, 577, 579, 578), (448, 449, 451, 450), (1646, 1653, 1804, 1803), (2064, 1160, 1156, 2051), (2003, 1326, 1328, 2044), (101, 103, 102, 100), (1148, 1147, 2028, 2040), (8, 9, 11, 10), (185, 182, 183, 184), (1284, 1289, 2138, 2143), (2108, 1329, 1339, 2101), (2023, 2036, 398, 400, 402), (2063, 1165, 1169, 1997), (379, 381, 383, 382), (2148, 1375, 27, 26), (2062, 541, 542, 1336), (2129, 1311, 1322, 2119), (20, 21, 23, 22), (2042, 1308, 1315, 2046), (92, 93, 95, 94), (460, 461, 463, 462), (2162, 1947, 1314, 1321), (2083, 1177, 1203, 2084), (1457, 1459, 1714, 1727), (503, 505, 507, 506), (412, 413, 415, 414), (1263, 1217, 2109, 2112), (2124, 1306, 1319, 2125), (140, 141, 143, 142), (937, 934, 935, 936), (2049, 2035, 2026, 144, 146, 148, 150, 2048), (333, 335, 334, 332), (1278, 1212, 1948, 1972), (970, 971, 973, 972), (1537, 1481, 1689, 1712), (1568, 1573, 1776, 1771), (324, 325, 327, 326), (799, 802, 800, 798), (1290, 1303, 2033, 2032), (57, 59, 61, 60), (316, 317, 315, 312), (169, 172, 170, 168), (1986, 1232, 1240, 1980), (2056, 1334, 444, 443), (399, 401, 400, 398), (470, 472, 468, 469), (1354, 1347, 2091, 2111), (2121, 1273, 527, 526), (962, 963, 960, 961), (2082, 1162, 1177, 2083), (2149, 1363, 1368, 2160), (81, 78, 79, 80), (474, 476, 478, 2098, 2096, 2097, 468, 471), (729, 726, 727, 728), (1191, 1202, 2026, 2035), (1687, 1487, 1479, 1682), (341, 343, 345, 344), (2118, 1272, 1283, 2120), (2052, 1259, 1242, 2022), (373, 375, 374, 372), (289, 288, 291, 290), (1288, 1198, 1982, 1964), (126, 127, 129, 128), (1218, 463, 461, 459, 1257), (2029, 258, 259, 1145), (516, 517, 519, 518), (223, 225, 224, 222), (2081, 1163, 1162, 2082), (558, 559, 557, 555), (563, 560, 561, 562), (1170, 1194, 1977, 1976), (512, 513, 515, 514), (1630, 572, 571, 1887), (160, 161, 163, 162), (121, 124, 122, 120), (2003, 440, 441, 1326), (2047, 1265, 1269, 2001), (360, 361, 363, 362), (996, 997, 999, 998), (344, 345, 347, 346), (1206, 1207, 1969, 2009), (2097, 1201, 1215, 2106), (142, 144, 2026, 2015, 2009, 1969, 1944, 1926, 2171, 78, 81, 82, 84, 86, 88, 90, 92, 94, 96, 98, 100, 102, 1995, 2048, 150, 152, 1403, 1936, 1925, 1923, 1924, 1930, 1931, 1659, 286, 289, 290, 292, 294, 296, 298, 300, 2075, 2073, 2066, 390, 393, 394, 396, 398, 2036, 2030, 2031, 2034, 2042, 2046, 2059, 2060, 2065, 182, 185, 186, 188, 190, 192, 1986, 1980, 1971, 1972, 1948, 156, 159, 160, 162, 164, 166, 168, 170, 171, 174, 176, 177, 180, 1991, 1993, 2004, 1996, 1992, 1989, 196, 197, 200, 202, 203, 206, 2019, 2023, 402, 404, 406, 408, 410, 412, 414, 2118, 2120, 2128, 2133, 2141, 2108, 424, 426, 428, 430, 431, 434, 436, 437, 440, 2003, 2044, 2027, 2020, 2014, 2007, 2005, 1967, 263, 266, 268, 270, 272, 274, 276, 278, 280, 282, 284, 2092, 2099, 2100, 2093, 2088, 2077, 2068, 2056, 443, 442, 445, 448, 450, 452, 454, 2045, 2043, 2041, 2002, 2000, 1981, 1946, 1947, 2162, 2132, 2126, 2121, 526, 525, 530, 535, 539, 543, 545, 547, 550, 552, 554, 555, 557, 560, 2116, 2117, 2110, 2105, 2095, 2057, 2053, 339, 338, 341, 344, 346, 348, 232, 2032, 2033, 2037, 2021, 2016, 2012, 379, 382, 384, 385, 388, 2085, 2081, 2082, 2083, 2084, 2086, 2054, 2052, 2022, 2017, 2013, 364, 367, 368, 370, 372, 374, 376, 2010, 2008, 2006, 1998, 1994, 209, 208, 211, 214, 216, 218, 220, 222, 224, 226, 228, 350, 352, 354, 104, 107, 108, 109, 112, 114, 115, 117, 120, 122, 123, 126, 128, 2164, 1927, 1928, 2167, 2158, 2146, 2113, 318, 320, 322, 324, 326, 328, 330, 332, 334, 336, 2011, 2018, 2024, 2047, 2001, 503, 506, 508, 510, 512, 514, 516, 518, 2143, 2138, 2131, 34, 36, 38, 40, 42, 44, 46, 48, 50, 154, 2168, 2165, 2159, 2103, 2094, 2090, 2078, 2069, 2058, 2038, 2025, 130, 133, 134, 136, 138, 140), (1189, 1191, 2035, 2049), (1951, 1180, 1179, 1937), (1975, 1155, 1170, 1976), (1267, 1280, 1956, 1949), (1773, 723, 725, 1552), (2169, 1376, 1381, 1919), (1996, 1185, 1222, 1992), (2131, 1294, 1306, 2124), (599, 596, 597, 598), (159, 156, 157, 158), (751, 1631, 1831, 750), (677, 676, 679, 678), (2165, 1277, 1276, 2159), (1483, 1484, 1793, 1825), (1017, 1020, 1018, 1016), (921, 923, 925, 924), (2115, 1243, 1263, 2112), (2024, 1238, 1265, 2047), (703, 700, 701, 702), (2070, 1342, 1348, 2080), (1069, 1071, 1070, 1068), (1735, 1731, 688, 690), (1699, 1698, 1473, 1472), (253, 256, 254, 252), (1979, 1208, 1214, 1968), (1865, 1578, 1591, 1855), (1448, 1442, 1790, 1802), (1993, 1144, 1146, 2004), (1151, 1695, 1458, 1406, 1963, 1183), (1831, 1631, 1635, 1838), (2015, 1205, 1206, 2009), (1840, 1613, 1612, 1826), (1138, 1136, 1135, 1137), (1125, 1126, 1128, 1127), (1130, 1127, 1128, 1129), (1673, 1141, 1140, 1936, 1403, 1404), (732, 733, 735, 734), (974, 975, 977, 976), (598, 602, 600, 599), (1604, 1607, 1798, 1833), (871, 873, 875, 874), (1852, 1616, 1611, 1830), (1078, 1080, 1077, 1076), (2029, 1145, 1152, 2039), (591, 594, 592, 590), (1556, 1570, 1869, 1862), (1529, 1534, 1740, 1786), (810, 811, 813, 812), (3, 2, 5, 4), (694, 695, 697, 696), (1702, 593, 595, 1407), (933, 1532, 1876, 932), (612, 613, 611, 609), (608, 610, 607, 605), (1525, 1519, 1691, 1693), (2119, 1322, 1327, 2116), (1433, 1432, 1772, 1788), (1889, 1634, 1639, 1902), (852, 853, 855, 854), (1481, 806, 805, 1689), (1746, 1649, 1399, 1739), (719, 722, 720, 718), (1596, 1601, 1843, 1848), (972, 973, 975, 974), (1022, 1024, 1021, 1019), (740, 741, 743, 742), (836, 837, 839, 838), (3, 0, 1, 2), (1264, 1261, 2094, 2103), (983, 985, 984, 982), (1422, 1445, 1735, 1744), (1915, 1415, 1416, 1899), (998, 999, 1001, 1000), (1859, 1866, 1553, 1543), (1888, 1423, 1434, 1879), (1046, 1048, 1045, 1044), (666, 664, 1440, 1432), (1960, 1954, 1196, 1195), (1449, 754, 753, 1664), (1763, 1514, 1504, 1759), (942, 944, 941, 940), (2007, 1361, 1364, 2005), (1026, 1028, 1025, 1023), (1612, 1620, 1813, 1826), (195, 198, 196, 194), (1035, 1037, 1036, 1034), (928, 929, 931, 930), (927, 929, 928, 926), (914, 915, 917, 916), (635, 637, 639, 638), (1898, 1655, 1644, 1894), (924, 925, 927, 926), (875, 877, 876, 874), (1015, 1014, 1017, 1016), (855, 1431, 1757, 854), (904, 905, 907, 906), (902, 903, 905, 904), (614, 615, 617, 616), (1054, 1055, 1057, 1056), (1052, 1053, 1055, 1054), (1489, 1493, 1885, 1890), (890, 891, 893, 892), (1875, 1506, 1520, 1857), (1041, 1040, 1043, 1042), (1593, 1065, 1064, 1797), (1067, 1064, 1065, 1066), (735, 737, 736, 734), (1432, 1440, 1762, 1772), (580, 581, 583, 582), (1654, 1657, 1908, 1675), (1466, 1487, 1687, 1709), (650, 654, 652, 651), (1807, 1609, 1608, 1795), (742, 743, 745, 744), (1493, 1503, 1881, 1885), (994, 995, 997, 996), (1600, 1624, 1756, 1767), (323, 321, 1235, 1233, 1228), (699, 1513, 1760, 698), (1436, 1443, 1777, 1768), (1443, 1446, 1789, 1777), (1450, 1448, 1802, 1811), (1451, 1457, 1727, 1730), (497, 496, 499, 498), (1460, 1461, 1670, 1700), (2089, 1338, 1344, 2075), (1009, 1011, 1010, 1008), (879, 881, 880, 878), (642, 643, 645, 644), (1478, 1488, 1911, 1914), (1683, 1619, 1633, 1678), (864, 865, 867, 866), (1498, 649, 648, 1764), (829, 1401, 1732, 828), (1867, 1565, 1574, 1871), (768, 770, 767, 765), (1592, 1595, 1854, 1853), (684, 685, 687, 686), (762, 764, 761, 759), (760, 762, 759, 757), (833, 830, 831, 832), (1024, 1026, 1023, 1021), (833, 832, 835, 834), (692, 693, 695, 694), (820, 821, 823, 822), (1459, 1460, 1700, 1714), (1614, 1622, 1754, 1758), (1808, 1510, 1517, 1799), (707, 709, 711, 710), (1105, 1109, 1106, 1104), (980, 981, 983, 982), (1282, 1277, 2165, 2168), (16, 17, 19, 18), (772, 774, 771, 769), (969, 971, 970, 968), (738, 739, 741, 740), (1462, 1450, 1811, 1726), (689, 691, 690, 688), (1588, 1583, 1713, 1737), (1437, 1430, 1769, 1778), (1015, 1012, 1013, 1014), (1401, 1400, 1738, 1732), (1550, 1565, 1867, 1860), (716, 717, 719, 718), (1446, 1451, 1730, 1789), (1893, 1062, 1063, 1656), (2010, 1372, 1384, 2008), (677, 674, 675, 676), (672, 673, 671, 669), (876, 877, 879, 878), (666, 668, 665, 663), (606, 608, 605, 603), (636, 637, 635, 634), (1456, 1466, 1709, 1747), (1894, 1644, 1630, 1887), (651, 648, 649, 650), (1081, 1083, 1085, 1084), (1538, 1549, 1703, 1692), (1707, 1558, 1475, 1716), (1880, 1580, 1586, 1839), (1724, 1476, 1651, 1905), (696, 697, 699, 698), (1685, 1518, 1526, 1690), (1717, 1408, 1411, 1718), (1028, 1030, 1027, 1025), (1721, 1455, 1469, 1722), (1075, 1078, 1076, 1074), (1441, 1455, 1721, 1720), (1521, 1512, 1841, 1847), (602, 604, 601, 600), (1494, 1499, 1753, 1748), (1625, 1629, 1805, 1812), (802, 803, 801, 800), (1893, 1656, 1420, 1660), (1874, 1557, 1571, 1864), (792, 793, 795, 794), (1095, 1102, 1100, 1096), (647, 1468, 1906, 646), (437, 439, 441, 440), (162, 163, 165, 164), (146, 147, 149, 148), (1159, 1201, 2097, 2096), (2093, 1355, 1346, 2088), (123, 125, 127, 126), (510, 511, 513, 512), (1940, 1395, 1377, 1918), (281, 283, 282, 280), (348, 350, 228, 230, 232), (1382, 1383, 2065, 2060), (2127, 1296, 1307, 2134), (1006, 1007, 1009, 1008), (2065, 1383, 183, 182), (1262, 1274, 2043, 2045), (1409, 1640, 1909, 1666), (77, 1245, 1941, 76), (537, 538, 542, 541), (501, 504, 502, 500), (159, 158, 161, 160), (486, 487, 489, 488), (2026, 1202, 1205, 2015), (322, 323, 325, 324), (490, 491, 493, 492), (2001, 1269, 1302, 1999), (1507, 623, 622, 1816), (110, 111, 109, 108), (625, 622, 623, 624), (2031, 1293, 1304, 2034), (2140, 1310, 1318, 2100), (1283, 1291, 2128, 2120), (103, 1153, 1995, 102), (2025, 1236, 131, 130), (806, 807, 804, 805), (515, 517, 516, 514), (240, 241, 243, 242), (429, 432, 430, 428), (464, 465, 467, 466), (348, 349, 351, 350), (2019, 1241, 1251, 2023), (559, 561, 560, 557), (275, 277, 276, 274), (1988, 1300, 1298, 1973), (1258, 1252, 2102, 2107), (527, 531, 525, 526), (1997, 1169, 1184, 1990), (2139, 362, 363, 1268), (472, 473, 471, 468), (804, 807, 809, 808), (2130, 1270, 1311, 2129), (2059, 1374, 1382, 2060), (1939, 1380, 1387, 1932), (1985, 1182, 1164, 2072), (36, 37, 39, 38), (2022, 1242, 1231, 2017), (989, 988, 991, 990), (1295, 1320, 2000, 2002), (133, 130, 131, 132), (142, 143, 145, 144), (1096, 1093, 1094, 1095), (256, 257, 255, 254), (1250, 1249, 2069, 2078), (2016, 1351, 1360, 2012), (2150, 1220, 1224, 2145), (917, 920, 918, 916), (308, 309, 307, 306), (210, 212, 208, 209), (2045, 2055, 1260, 1262), (342, 343, 341, 338), (989, 986, 987, 988), (136, 137, 139, 138), (2160, 1368, 1376, 2169), (2145, 1224, 1229, 2142), (2166, 1398, 1143, 2153), (1230, 1237, 2018, 2011), (2027, 1330, 1349, 2020), (1989, 1227, 1232, 1986), (51, 1150, 1966, 50), (2004, 1146, 1185, 1996), (374, 375, 377, 376), (1769, 1430, 727, 726), (1179, 1181, 1938, 1937), (61, 64, 62, 60), (2088, 1346, 1341, 2077), (192, 193, 195, 194), (2036, 1271, 1281, 2030), (1984, 1200, 1182, 1985), (166, 167, 169, 168), (1452, 1482, 1845, 1837), (1759, 1504, 1497, 1755), (1287, 1295, 2002, 2041), (250, 251, 249, 248), (262, 264, 260, 261), (1252, 1247, 2087, 2102), (569, 521, 520, 568), (278, 279, 281, 280), (55, 52, 53, 54), (2153, 1143, 1142, 2144), (356, 357, 359, 358), (2109, 1217, 470, 469), (1173, 1176, 1659, 1931), (113, 116, 114, 112), (1822, 1435, 1454, 1824), (451, 453, 452, 450), (2061, 1331, 495, 494), (1321, 1292, 2132, 2162), (133, 132, 135, 134), (1245, 1255, 1943, 1941), (1577, 1585, 1787, 1784), (2039, 1152, 1161, 2050), (2066, 1359, 391, 390), (1933, 1301, 314, 313), (153, 155, 154, 152), (474, 475, 477, 476), (94, 95, 97, 96), (564, 567, 566, 565), (2104, 1385, 1158, 2098), (616, 617, 619, 618), (522, 528, 524, 523), (454, 455, 457, 456), (1276, 1264, 2103, 2159), (534, 538, 537, 533), (480, 481, 483, 482), (292, 293, 295, 294), (4, 5, 7, 6), (2142, 1229, 1234, 2137), (367, 364, 365, 366), (14, 15, 17, 16), (1337, 1331, 2061, 2071), (471, 473, 475, 474), (1259, 407, 405, 403, 1242), (188, 189, 191, 190), (840, 841, 843, 842), (1992, 1222, 1227, 1989), (1970, 1187, 1180, 1951), (270, 271, 273, 272), (186, 187, 189, 188), (1942, 1244, 1, 0), (2157, 1379, 1200, 1984), (84, 85, 87, 86), (334, 335, 337, 336), (2134, 1307, 1310, 2140), (276, 277, 279, 278), (1228, 1233, 2146, 2158), (478, 479, 481, 480), (686, 687, 689, 688), (327, 329, 328, 326), (1350, 1358, 2053, 2057), (2114, 1325, 1354, 2111), (529, 534, 533, 532), (1659, 1176, 1178, 1658), (65, 67, 69, 68), (1175, 1174, 1923, 1925), (1958, 1297, 1299, 1934), (138, 139, 141, 140), (1174, 1172, 1924, 1923), (238, 240, 242, 2135, 2136, 1935), (422, 423, 425, 424), (1677, 1429, 1463, 1663), (2138, 1289, 1294, 2131), (2123, 1286, 1296, 2127), (134, 135, 137, 136), (2155, 1386, 1375, 2148), (509, 511, 510, 508), (2084, 1203, 1216, 2086), (531, 536, 530, 525), (18, 19, 21, 20), (1377, 1369, 2170, 1918), (1954, 1955, 1197, 1196), (25, 1154, 1974, 24), (724, 725, 723, 721), (217, 219, 218, 216), (1348, 1385, 2104, 2080), (2020, 1349, 1353, 2014), (350, 351, 353, 352), (191, 193, 192, 190), (1969, 1207, 1221, 1944), (1428, 1429, 1677, 1669), (1426, 1428, 1669, 1668), (1424, 1426, 1668, 1667), (1681, 1680, 1582, 1584), (2171, 1210, 79, 78), (1477, 1476, 1475, 1558, 1549, 1480, 1469, 1455, 1441, 1406, 1458, 1462), (1514, 1522, 1513, 1504), (370, 371, 373, 372), (1695, 1699, 1472, 1458), (519, 1284, 2143, 518)])
me_model.materials.append(mat_material)
me_model.use_remesh_preserve_volume = False
me_model.use_remesh_preserve_attributes = False
me_model.use_mirror_vertex_groups = False
me_model.update()

# ---- objects
ob_model = bpy.data.objects.new('Model', me_model)
ob_camera = bpy.data.objects.new('Camera', cam_camera)

# ---- transforms, parenting, visibility, modifiers, constraints
ob_model.location = (0.0, 0.0, 0.0)
ob_model.rotation_euler = (3.142, -0.0, 0.0)
ob_model.lineart.crease_threshold = 0.0
ob_camera.location = (7.481, -6.508, 5.344)
ob_camera.rotation_euler = (1.109, 0.01082, 0.8149)
ob_camera.lock_rotations_4d = False
ob_camera.empty_display_type = 'ARROWS'
ob_camera.color = (0.0, 0.0, 0.0, 0.0)
ob_camera.display_type = 'WIRE'
ob_camera.lineart.crease_threshold = 0.0

# ---- collection membership
col_collection_1.objects.link(ob_model)
col_collection_1.objects.link(ob_camera)

# ---- scene / render settings (as saved in the file)
scene.camera = ob_camera
scene.frame_start = 1; scene.frame_end = 250; scene.frame_set(1)
scene.render.engine = 'BLENDER_EEVEE_NEXT'
scene.render.resolution_percentage = 50
scene.render.dither_intensity = 0.0
scene.cycles.use_denoising = False
scene.cycles.samples = 10
scene.cycles.sampling_pattern = 'TABULATED_SOBOL'
scene.cycles.light_sampling_threshold = 0.0
scene.cycles.use_adaptive_sampling = False
scene.cycles.use_light_tree = False
scene.cycles.blur_glossy = 0.0
scene.cycles.pixel_filter_type = 'GAUSSIAN'
scene.cycles.sample_clamp_indirect = 0.0
scene.view_settings.view_transform = 'Raw'
bpy.context.view_layer.update()

# ---- added for rendering (the .blend has no usable light): sun
light_auto_sun = bpy.data.lights.new('AutoSun', 'SUN')
light_auto_sun.energy = 3.0
light_auto_sun.angle = 0.0523599
ob_auto_sun = bpy.data.objects.new('AutoSun', light_auto_sun)
scene.collection.objects.link(ob_auto_sun)
ob_auto_sun.rotation_euler = (0.872665, 0.174533, 0.523599)
bpy.context.view_layer.update()
